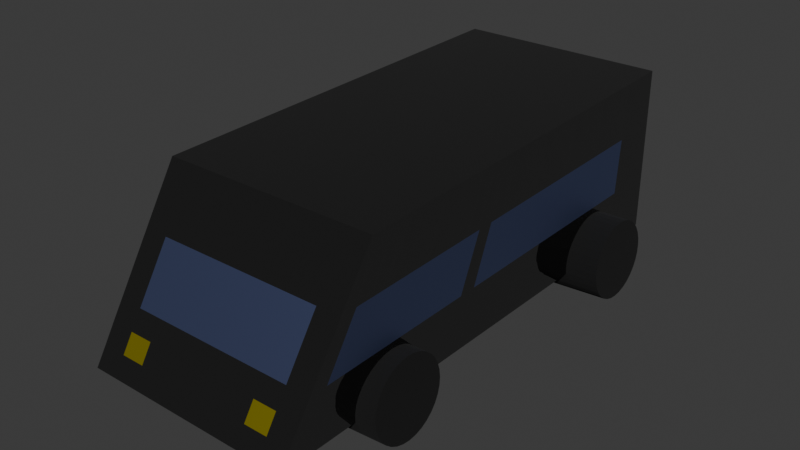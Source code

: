 # Source: boxcar.blend  (saved by Blender 4.3.34; exported with 4.5.12 LTS)
import bpy
from mathutils import Matrix  # noqa: F401  (used for matrix-valued properties, if any)

bpy.ops.wm.read_factory_settings(use_empty=True)
scene = bpy.context.scene
scene.name = 'Scene'

# ---- collections
col_collection = bpy.data.collections.new('Collection'); scene.collection.children.link(col_collection)

# ---- materials (node trees are filled in below, after node groups)
mat_material = bpy.data.materials.new('Material')
mat_material.alpha_threshold = 0.0
mat_material.preview_render_type = 'FLUID'
mat_material.roughness = 0.5
mat_material.line_color = (0.0, 0.0, 0.0, 1.0)
mat_material_001 = bpy.data.materials.new('Material.001')
mat_material_006 = bpy.data.materials.new('Material.006')
mat_material_007 = bpy.data.materials.new('Material.007')
mat_material_007.preview_render_type = 'CUBE'
mat_material_002 = bpy.data.materials.new('Material.002')
mat_material_003 = bpy.data.materials.new('Material.003')
mat_material_004 = bpy.data.materials.new('Material.004')
mat_material_005 = bpy.data.materials.new('Material.005')

# ---- material node trees
mat_material.use_nodes = True; mat_material.node_tree.nodes.clear()
_N = mat_material.node_tree.nodes; _L = mat_material.node_tree.links
n0 = _N.new('ShaderNodeOutputMaterial'); n0.name = 'Material Output'; n0.location = (300, 300)
n1 = _N.new('ShaderNodeBsdfPrincipled'); n1.name = 'Principled BSDF'; n1.location = (10, 300)
n1.inputs[0].default_value = (0.1969, 0.2473, 0.4895, 0.2844)
n1.inputs[1].default_value = 1.0
n1.inputs[3].default_value = 1.45
_L.new(n1.outputs[0], n0.inputs[0])
n0.is_active_output = True
mat_material_001.use_nodes = True; mat_material_001.node_tree.nodes.clear()
_N = mat_material_001.node_tree.nodes; _L = mat_material_001.node_tree.links
n0 = _N.new('ShaderNodeBsdfPrincipled'); n0.name = 'Principled BSDF'; n0.location = (10, 300)
n0.inputs[0].default_value = (0.2506, 0.2506, 0.2506, 1.0)
n0.inputs[1].default_value = 1.0
n0.inputs[2].default_value = 0.0
n1 = _N.new('ShaderNodeOutputMaterial'); n1.name = 'Material Output'; n1.location = (300, 300)
_L.new(n0.outputs[0], n1.inputs[0])
n1.is_active_output = True
mat_material_006.use_nodes = True; mat_material_006.node_tree.nodes.clear()
_N = mat_material_006.node_tree.nodes; _L = mat_material_006.node_tree.links
n0 = _N.new('ShaderNodeOutputMaterial'); n0.name = 'Material Output'; n0.location = (300, 300)
n1 = _N.new('ShaderNodeBsdfAnisotropic'); n1.name = 'Glossy BSDF'; n1.location = (10, 300)
n1.inputs[0].default_value = (0.8001, 0.003109, 0.0, 1.0)
_L.new(n1.outputs[0], n0.inputs[0])
n0.is_active_output = True
mat_material_007.use_nodes = True; mat_material_007.node_tree.nodes.clear()
_N = mat_material_007.node_tree.nodes; _L = mat_material_007.node_tree.links
n0 = _N.new('ShaderNodeOutputMaterial'); n0.name = 'Material Output'; n0.location = (300, 300)
n1 = _N.new('ShaderNodeBsdfAnisotropic'); n1.name = 'Glossy BSDF'; n1.location = (10, 300)
n1.inputs[0].default_value = (0.8001, 0.6832, 0.0, 1.0)
_L.new(n1.outputs[0], n0.inputs[0])
n0.is_active_output = True
mat_material_002.use_nodes = True; mat_material_002.node_tree.nodes.clear()
_N = mat_material_002.node_tree.nodes; _L = mat_material_002.node_tree.links
n0 = _N.new('ShaderNodeBsdfPrincipled'); n0.name = 'Principled BSDF'; n0.location = (10, 300)
n0.inputs[0].default_value = (0.0, 0.0, 0.0, 1.0)
n0.inputs[2].default_value = 1.0
n1 = _N.new('ShaderNodeOutputMaterial'); n1.name = 'Material Output'; n1.location = (300, 300)
_L.new(n0.outputs[0], n1.inputs[0])
n1.is_active_output = True
mat_material_003.use_nodes = True; mat_material_003.node_tree.nodes.clear()
_N = mat_material_003.node_tree.nodes; _L = mat_material_003.node_tree.links
n0 = _N.new('ShaderNodeBsdfPrincipled'); n0.name = 'Principled BSDF'; n0.location = (10, 300)
n0.inputs[0].default_value = (0.0, 0.0, 0.0, 1.0)
n0.inputs[2].default_value = 1.0
n1 = _N.new('ShaderNodeOutputMaterial'); n1.name = 'Material Output'; n1.location = (300, 300)
_L.new(n0.outputs[0], n1.inputs[0])
n1.is_active_output = True
mat_material_004.use_nodes = True; mat_material_004.node_tree.nodes.clear()
_N = mat_material_004.node_tree.nodes; _L = mat_material_004.node_tree.links
n0 = _N.new('ShaderNodeBsdfPrincipled'); n0.name = 'Principled BSDF'; n0.location = (10, 300)
n0.inputs[0].default_value = (0.0, 0.0, 0.0, 1.0)
n0.inputs[2].default_value = 1.0
n1 = _N.new('ShaderNodeOutputMaterial'); n1.name = 'Material Output'; n1.location = (300, 300)
_L.new(n0.outputs[0], n1.inputs[0])
n1.is_active_output = True
mat_material_005.use_nodes = True; mat_material_005.node_tree.nodes.clear()
_N = mat_material_005.node_tree.nodes; _L = mat_material_005.node_tree.links
n0 = _N.new('ShaderNodeBsdfPrincipled'); n0.name = 'Principled BSDF'; n0.location = (10, 300)
n0.inputs[0].default_value = (0.0, 0.0, 0.0, 1.0)
n0.inputs[2].default_value = 1.0
n1 = _N.new('ShaderNodeOutputMaterial'); n1.name = 'Material Output'; n1.location = (300, 300)
_L.new(n0.outputs[0], n1.inputs[0])
n1.is_active_output = True

# ---- world
world_world = bpy.data.worlds.new('World'); scene.world = world_world
world_world.use_nodes = True; world_world.node_tree.nodes.clear()
_N = world_world.node_tree.nodes; _L = world_world.node_tree.links
n0 = _N.new('ShaderNodeOutputWorld'); n0.name = 'World Output'; n0.location = (300, 300)
n1 = _N.new('ShaderNodeBackground'); n1.name = 'Background'; n1.location = (10, 300)
n1.inputs[0].default_value = (0.05088, 0.05088, 0.05088, 1.0)
_L.new(n1.outputs[0], n0.inputs[0])
n0.is_active_output = True
world_world.color = (0.05088, 0.05088, 0.05088)
world_world.sun_shadow_jitter_overblur = 0.0

# ---- meshes
me_cube = bpy.data.meshes.new('Cube')
me_cube.from_pydata([(0.397, 0.9198, 0.3324), (0.397, 0.9198, -0.3131), (0.4615, -0.7495, 0.3324), (0.397, -1.08, -0.3131), (-0.4282, 0.9198, 0.3324), (-0.4282, 0.9198, -0.3131), (-0.3638, -0.7495, 0.3324), (-0.4282, -1.08, -0.3131), (0.397, 0.9198, 0.1173), (0.397, 0.9198, -0.09792), (-0.4067, -0.97, -0.09792), (-0.3853, -0.8597, 0.1173), (0.44, -0.8597, 0.1173), (0.4185, -0.97, -0.09792), (-0.4282, 0.9198, 0.1173), (-0.4282, 0.9198, -0.09792), (0.1219, 0.9198, -0.3131), (-0.1532, 0.9198, -0.3131), (0.1864, -0.7495, 0.3324), (-0.08868, -0.7495, 0.3324), (-0.1532, -1.08, -0.3131), (0.1219, -1.08, -0.3131), (-0.1532, 0.9198, 0.3324), (0.1219, 0.9198, 0.3324), (-0.1532, 0.9198, -0.09792), (0.1219, 0.9198, -0.09792), (-0.1532, 0.9198, 0.1173), (0.1219, 0.9198, 0.1173), (0.1434, -0.97, -0.09792), (-0.1317, -0.97, -0.09792), (0.1649, -0.8597, 0.1173), (-0.1102, -0.8597, 0.1173), (-0.4282, 0.2531, -0.3131), (-0.4282, -0.4136, -0.3131), (0.4185, 0.3633, 0.3324), (0.44, -0.1931, 0.3324), (-0.3853, -0.1931, 0.3324), (-0.4067, 0.3633, 0.3324), (0.397, -0.4136, -0.3131), (0.397, 0.2531, -0.3131), (0.4041, 0.2898, -0.09792), (0.4113, -0.3401, -0.09792), (0.4113, 0.3266, 0.1173), (0.4256, -0.2666, 0.1173), (-0.4139, -0.3401, -0.09792), (-0.4211, 0.2898, -0.09792), (-0.3996, -0.2666, 0.1173), (-0.4139, 0.3266, 0.1173), (-0.1532, 0.2531, -0.3131), (-0.1532, -0.4136, -0.3131), (0.1219, 0.2531, -0.3131), (0.1219, -0.4136, -0.3131), (0.1434, 0.3633, 0.3324), (0.1649, -0.1931, 0.3324), (-0.1317, 0.3633, 0.3324), (-0.1102, -0.1931, 0.3324), (-0.4282, -0.6358, -0.3131), (-0.4282, -0.858, -0.3131), (0.4471, -0.3785, 0.3324), (0.4543, -0.564, 0.3324), (0.4137, -0.55, -0.09792), (0.4161, -0.76, -0.09792), (0.4304, -0.4643, 0.1173), (0.4352, -0.662, 0.1173), (-0.1532, -0.6358, -0.3131), (-0.1532, -0.858, -0.3131), (0.1219, -0.6358, -0.3131), (0.1219, -0.858, -0.3131), (0.1721, -0.3785, 0.3324), (0.1792, -0.564, 0.3324), (-0.103, -0.3785, 0.3324), (-0.09585, -0.564, 0.3324), (-0.3709, -0.564, 0.3324), (-0.3781, -0.3785, 0.3324), (0.397, -0.858, -0.3131), (0.397, -0.6358, -0.3131), (-0.4091, -0.76, -0.09792), (-0.4115, -0.55, -0.09792), (-0.39, -0.662, 0.1173), (-0.3948, -0.4643, 0.1173), (-0.4282, 0.03087, -0.3131), (-0.4282, -0.1914, -0.3131), (0.4256, 0.1779, 0.3324), (0.4328, -0.007596, 0.3324), (-0.3924, -0.007596, 0.3324), (-0.3996, 0.1779, 0.3324), (0.397, -0.1914, -0.3131), (0.397, 0.03087, -0.3131), (0.4065, 0.07987, -0.09792), (0.4089, -0.1301, -0.09792), (0.4161, 0.1289, 0.1173), (0.4209, -0.06885, 0.1173), (-0.4163, -0.1301, -0.09792), (-0.4187, 0.07987, -0.09792), (-0.4044, -0.06885, 0.1173), (-0.4091, 0.1289, 0.1173), (-0.1532, 0.03087, -0.3131), (-0.1532, -0.1914, -0.3131), (0.1219, 0.03087, -0.3131), (0.1219, -0.1914, -0.3131), (0.1506, 0.1779, 0.3324), (0.1577, -0.007596, 0.3324), (-0.1245, 0.1779, 0.3324), (-0.1173, -0.007596, 0.3324), (-0.4139, 0.5488, 0.3324), (-0.4211, 0.7343, 0.3324), (0.397, 0.4753, -0.3131), (0.397, 0.6975, -0.3131), (-0.4235, 0.4998, -0.09792), (-0.4259, 0.7098, -0.09792), (-0.4187, 0.5243, 0.1173), (-0.4235, 0.722, 0.1173), (-0.4282, 0.6975, -0.3131), (-0.4282, 0.4753, -0.3131), (0.4041, 0.7343, 0.3324), (0.4113, 0.5488, 0.3324), (0.3994, 0.7098, -0.09792), (0.4017, 0.4998, -0.09792), (0.4017, 0.722, 0.1173), (0.4065, 0.5243, 0.1173), (-0.1532, 0.6975, -0.3131), (-0.1532, 0.4753, -0.3131), (0.1219, 0.6975, -0.3131), (0.1219, 0.4753, -0.3131), (0.1291, 0.7343, 0.3324), (0.1362, 0.5488, 0.3324), (-0.146, 0.7343, 0.3324), (-0.1388, 0.5488, 0.3324), (0.2136, -1.08, -0.3131), (0.3053, -1.08, -0.3131), (0.2136, 0.9198, 0.3324), (0.3053, 0.9198, 0.3324), (0.2136, 0.9198, -0.09792), (0.3053, 0.9198, -0.09792), (0.2136, 0.9198, 0.1173), (0.3053, 0.9198, 0.1173), (0.3053, 0.9198, -0.3131), (0.2136, 0.9198, -0.3131), (0.3698, -0.7495, 0.3324), (0.2781, -0.7495, 0.3324), (0.3268, -0.97, -0.09792), (0.2351, -0.97, -0.09792), (0.3483, -0.8597, 0.1173), (0.2566, -0.8597, 0.1173), (0.2351, 0.3633, 0.3324), (0.3268, 0.3633, 0.3324), (0.2566, -0.1931, 0.3324), (0.3483, -0.1931, 0.3324), (0.3053, 0.2531, -0.3131), (0.2136, 0.2531, -0.3131), (0.3053, -0.4136, -0.3131), (0.2136, -0.4136, -0.3131), (0.2637, -0.3785, 0.3324), (0.3554, -0.3785, 0.3324), (0.2709, -0.564, 0.3324), (0.3626, -0.564, 0.3324), (0.3053, -0.6358, -0.3131), (0.2136, -0.6358, -0.3131), (0.3053, -0.858, -0.3131), (0.2136, -0.858, -0.3131), (0.3053, 0.03087, -0.3131), (0.2136, 0.03087, -0.3131), (0.3053, -0.1914, -0.3131), (0.2136, -0.1914, -0.3131), (0.2422, 0.1779, 0.3324), (0.3339, 0.1779, 0.3324), (0.2494, -0.007596, 0.3324), (0.3411, -0.007596, 0.3324), (0.3053, 0.6975, -0.3131), (0.2136, 0.6975, -0.3131), (0.3053, 0.4753, -0.3131), (0.2136, 0.4753, -0.3131), (0.2208, 0.7343, 0.3324), (0.3124, 0.7343, 0.3324), (0.2279, 0.5488, 0.3324), (0.3196, 0.5488, 0.3324), (-0.2449, 0.9198, -0.3131), (-0.3366, 0.9198, -0.3131), (-0.1804, -0.7495, 0.3324), (-0.2721, -0.7495, 0.3324), (-0.2234, -0.97, -0.09792), (-0.3151, -0.97, -0.09792), (-0.2019, -0.8597, 0.1173), (-0.2936, -0.8597, 0.1173), (-0.3366, -1.08, -0.3131), (-0.2449, -1.08, -0.3131), (-0.3366, 0.9198, 0.3324), (-0.2449, 0.9198, 0.3324), (-0.3366, 0.9198, -0.09792), (-0.2449, 0.9198, -0.09792), (-0.3366, 0.9198, 0.1173), (-0.2449, 0.9198, 0.1173), (-0.2449, 0.2531, -0.3131), (-0.3366, 0.2531, -0.3131), (-0.2449, -0.4136, -0.3131), (-0.3366, -0.4136, -0.3131), (-0.3151, 0.3633, 0.3324), (-0.2234, 0.3633, 0.3324), (-0.2936, -0.1931, 0.3324), (-0.2019, -0.1931, 0.3324), (-0.2449, -0.6358, -0.3131), (-0.3366, -0.6358, -0.3131), (-0.2449, -0.858, -0.3131), (-0.3366, -0.858, -0.3131), (-0.2864, -0.3785, 0.3324), (-0.1947, -0.3785, 0.3324), (-0.2792, -0.564, 0.3324), (-0.1875, -0.564, 0.3324), (-0.3079, 0.1779, 0.3324), (-0.2162, 0.1779, 0.3324), (-0.3007, -0.007596, 0.3324), (-0.209, -0.007596, 0.3324), (-0.2449, 0.03087, -0.3131), (-0.3366, 0.03087, -0.3131), (-0.2449, -0.1914, -0.3131), (-0.3366, -0.1914, -0.3131), (-0.3294, 0.7343, 0.3324), (-0.2377, 0.7343, 0.3324), (-0.3222, 0.5488, 0.3324), (-0.2305, 0.5488, 0.3324), (-0.2449, 0.6975, -0.3131), (-0.3366, 0.6975, -0.3131), (-0.2449, 0.4753, -0.3131), (-0.3366, 0.4753, -0.3131), (-0.4282, -0.9321, -0.3131), (-0.4282, -1.006, -0.3131), (0.4567, -0.6258, 0.3324), (0.4591, -0.6877, 0.3324), (0.4169, -0.83, -0.09792), (0.4177, -0.9, -0.09792), (0.4368, -0.7279, 0.1173), (0.4384, -0.7938, 0.1173), (-0.1532, -0.9321, -0.3131), (-0.1532, -1.006, -0.3131), (0.1219, -0.9321, -0.3131), (0.1219, -1.006, -0.3131), (0.1816, -0.6258, 0.3324), (0.184, -0.6877, 0.3324), (-0.09346, -0.6258, 0.3324), (-0.09107, -0.6877, 0.3324), (-0.3661, -0.6877, 0.3324), (-0.3685, -0.6258, 0.3324), (0.397, -1.006, -0.3131), (0.397, -0.9321, -0.3131), (-0.4075, -0.9, -0.09792), (-0.4083, -0.83, -0.09792), (-0.3868, -0.7938, 0.1173), (-0.3884, -0.7279, 0.1173), (0.365, -0.6258, 0.3324), (0.3674, -0.6877, 0.3324), (0.2733, -0.6258, 0.3324), (0.2757, -0.6877, 0.3324), (0.2136, -0.9321, -0.3131), (0.2136, -1.006, -0.3131), (0.3053, -0.9321, -0.3131), (0.3053, -1.006, -0.3131), (-0.3366, -0.9321, -0.3131), (-0.3366, -1.006, -0.3131), (-0.2449, -0.9321, -0.3131), (-0.2449, -1.006, -0.3131), (-0.1852, -0.6258, 0.3324), (-0.1828, -0.6877, 0.3324), (-0.2768, -0.6258, 0.3324), (-0.2745, -0.6877, 0.3324), (-0.4282, -0.2654, -0.3131), (-0.4282, -0.3395, -0.3131), (0.4352, -0.06942, 0.3324), (0.4376, -0.1312, 0.3324), (0.4097, -0.2001, -0.09792), (0.4105, -0.2701, -0.09792), (0.4224, -0.1348, 0.1173), (0.424, -0.2007, 0.1173), (-0.1532, -0.2654, -0.3131), (-0.1532, -0.3395, -0.3131), (0.1219, -0.2654, -0.3131), (0.1219, -0.3395, -0.3131), (0.1601, -0.06942, 0.3324), (0.1625, -0.1312, 0.3324), (-0.115, -0.06942, 0.3324), (-0.1126, -0.1312, 0.3324), (-0.3876, -0.1312, 0.3324), (-0.39, -0.06942, 0.3324), (0.397, -0.3395, -0.3131), (0.397, -0.2654, -0.3131), (-0.4147, -0.2701, -0.09792), (-0.4155, -0.2001, -0.09792), (-0.4012, -0.2007, 0.1173), (-0.4028, -0.1348, 0.1173), (0.2136, -0.2654, -0.3131), (0.2136, -0.3395, -0.3131), (0.3053, -0.2654, -0.3131), (0.3053, -0.3395, -0.3131), (0.3435, -0.06942, 0.3324), (0.3459, -0.1312, 0.3324), (0.2518, -0.06942, 0.3324), (0.2542, -0.1312, 0.3324), (-0.2066, -0.06942, 0.3324), (-0.2043, -0.1312, 0.3324), (-0.2983, -0.06942, 0.3324), (-0.2959, -0.1312, 0.3324), (-0.3366, -0.2654, -0.3131), (-0.3366, -0.3395, -0.3131), (-0.2449, -0.2654, -0.3131), (-0.2449, -0.3395, -0.3131), (0.397, 0.9198, -0.1696), (0.397, 0.9198, -0.2414), (0.4113, -1.007, -0.1696), (0.4041, -1.043, -0.2414), (-0.4282, 0.9198, -0.1696), (-0.4282, 0.9198, -0.2414), (-0.4211, -1.043, -0.2414), (-0.4139, -1.007, -0.1696), (0.1362, -1.007, -0.1696), (0.1291, -1.043, -0.2414), (-0.1388, -1.007, -0.1696), (-0.146, -1.043, -0.2414), (-0.1532, 0.9198, -0.1696), (-0.1532, 0.9198, -0.2414), (0.1219, 0.9198, -0.1696), (0.1219, 0.9198, -0.2414), (-0.4187, -0.3646, -0.1696), (-0.4235, -0.3891, -0.2414), (-0.4235, 0.2776, -0.1696), (-0.4259, 0.2653, -0.2414), (0.4017, 0.2776, -0.1696), (0.3994, 0.2653, -0.2414), (0.4065, -0.3646, -0.1696), (0.4017, -0.3891, -0.2414), (-0.4155, -0.7927, -0.1696), (-0.4219, -0.8254, -0.2414), (-0.4171, -0.5786, -0.1696), (-0.4227, -0.6072, -0.2414), (0.4081, -0.5786, -0.1696), (0.4025, -0.6072, -0.2414), (0.4097, -0.7927, -0.1696), (0.4033, -0.8254, -0.2414), (0.4033, 0.06354, -0.1696), (0.4002, 0.0472, -0.2414), (0.4049, -0.1505, -0.1696), (0.4009, -0.1709, -0.2414), (-0.4203, -0.1505, -0.1696), (-0.4243, -0.1709, -0.2414), (-0.4219, 0.06354, -0.1696), (-0.4251, 0.0472, -0.2414), (0.3986, 0.7057, -0.1696), (0.3978, 0.7016, -0.2414), (0.4002, 0.4916, -0.1696), (0.3986, 0.4835, -0.2414), (-0.4251, 0.4916, -0.1696), (-0.4267, 0.4835, -0.2414), (-0.4267, 0.7057, -0.1696), (-0.4274, 0.7016, -0.2414), (0.3196, -1.007, -0.1696), (0.3124, -1.043, -0.2414), (0.2279, -1.007, -0.1696), (0.2208, -1.043, -0.2414), (0.2136, 0.9198, -0.1696), (0.2136, 0.9198, -0.2414), (0.3053, 0.9198, -0.1696), (0.3053, 0.9198, -0.2414), (-0.3366, 0.9198, -0.1696), (-0.3366, 0.9198, -0.2414), (-0.2449, 0.9198, -0.1696), (-0.2449, 0.9198, -0.2414), (-0.2305, -1.007, -0.1696), (-0.2377, -1.043, -0.2414), (-0.3222, -1.007, -0.1696), (-0.3294, -1.043, -0.2414), (-0.4144, -0.9354, -0.1696), (-0.4213, -0.9708, -0.2414), (-0.415, -0.864, -0.1696), (-0.4216, -0.8981, -0.2414), (0.4102, -0.864, -0.1696), (0.4036, -0.8981, -0.2414), (0.4108, -0.9354, -0.1696), (0.4039, -0.9708, -0.2414), (-0.4192, -0.2932, -0.1696), (-0.4237, -0.3164, -0.2414), (-0.4198, -0.2219, -0.1696), (-0.424, -0.2436, -0.2414), (0.4055, -0.2219, -0.1696), (0.4012, -0.2436, -0.2414), (0.406, -0.2932, -0.1696), (0.4015, -0.3164, -0.2414)], [], [(263, 240, 6, 179), (183, 179, 6, 11), (111, 105, 4, 14), (255, 242, 3, 129), (231, 227, 2, 12), (135, 131, 0, 8), (358, 133, 9, 304), (133, 135, 8, 9), (374, 229, 13, 306), (229, 231, 12, 13), (350, 109, 15, 308), (109, 111, 14, 15), (366, 181, 10, 311), (181, 183, 11, 10), (141, 143, 30, 28), (28, 30, 31, 29), (354, 141, 28, 312), (312, 28, 29, 314), (189, 191, 26, 24), (24, 26, 27, 25), (362, 189, 24, 316), (316, 24, 25, 318), (191, 187, 22, 26), (26, 22, 23, 27), (259, 233, 20, 185), (233, 235, 21, 20), (143, 139, 18, 30), (30, 18, 19, 31), (251, 237, 18, 139), (237, 239, 19, 18), (125, 127, 54, 52), (277, 279, 55, 53), (174, 125, 52, 144), (295, 277, 53, 146), (121, 123, 50, 48), (273, 275, 51, 49), (222, 121, 48, 192), (303, 273, 49, 194), (77, 79, 46, 44), (93, 95, 47, 45), (330, 77, 44, 320), (342, 93, 45, 322), (117, 119, 42, 40), (269, 271, 43, 41), (346, 117, 40, 324), (382, 269, 41, 326), (119, 115, 34, 42), (271, 267, 35, 43), (170, 106, 39, 148), (291, 282, 38, 150), (79, 73, 36, 46), (95, 85, 37, 47), (218, 104, 37, 196), (299, 280, 36, 198), (247, 241, 72, 78), (78, 72, 73, 79), (370, 245, 76, 328), (328, 76, 77, 330), (245, 247, 78, 76), (76, 78, 79, 77), (53, 55, 70, 68), (68, 70, 71, 69), (146, 53, 68, 152), (152, 68, 69, 154), (49, 51, 66, 64), (64, 66, 67, 65), (194, 49, 64, 200), (200, 64, 65, 202), (41, 43, 62, 60), (60, 62, 63, 61), (326, 41, 60, 332), (332, 60, 61, 334), (43, 35, 58, 62), (62, 58, 59, 63), (150, 38, 75, 156), (156, 75, 74, 158), (198, 36, 73, 204), (204, 73, 72, 206), (196, 37, 85, 208), (208, 85, 84, 210), (287, 281, 84, 94), (94, 84, 85, 95), (148, 39, 87, 160), (160, 87, 86, 162), (42, 34, 82, 90), (90, 82, 83, 91), (324, 40, 88, 336), (336, 88, 89, 338), (40, 42, 90, 88), (88, 90, 91, 89), (378, 285, 92, 340), (340, 92, 93, 342), (285, 287, 94, 92), (92, 94, 95, 93), (192, 48, 96, 212), (212, 96, 97, 214), (48, 50, 98, 96), (96, 98, 99, 97), (144, 52, 100, 164), (164, 100, 101, 166), (52, 54, 102, 100), (100, 102, 103, 101), (186, 4, 105, 216), (216, 105, 104, 218), (136, 1, 107, 168), (168, 107, 106, 170), (8, 0, 114, 118), (118, 114, 115, 119), (304, 9, 116, 344), (344, 116, 117, 346), (9, 8, 118, 116), (116, 118, 119, 117), (176, 17, 120, 220), (220, 120, 121, 222), (17, 16, 122, 120), (120, 122, 123, 121), (130, 23, 124, 172), (172, 124, 125, 174), (23, 22, 126, 124), (124, 126, 127, 125), (45, 47, 110, 108), (108, 110, 111, 109), (322, 45, 108, 348), (348, 108, 109, 350), (47, 37, 104, 110), (110, 104, 105, 111), (114, 173, 175, 115), (173, 172, 174, 175), (0, 131, 173, 114), (131, 130, 172, 173), (122, 169, 171, 123), (169, 168, 170, 171), (16, 137, 169, 122), (137, 136, 168, 169), (82, 165, 167, 83), (165, 164, 166, 167), (34, 145, 165, 82), (145, 144, 164, 165), (98, 161, 163, 99), (161, 160, 162, 163), (50, 149, 161, 98), (149, 148, 160, 161), (66, 157, 159, 67), (157, 156, 158, 159), (51, 151, 157, 66), (151, 150, 156, 157), (58, 153, 155, 59), (153, 152, 154, 155), (35, 147, 153, 58), (147, 146, 152, 153), (275, 289, 151, 51), (289, 291, 150, 151), (123, 171, 149, 50), (171, 170, 148, 149), (267, 293, 147, 35), (293, 295, 146, 147), (115, 175, 145, 34), (175, 174, 144, 145), (227, 249, 138, 2), (249, 251, 139, 138), (12, 2, 138, 142), (142, 138, 139, 143), (306, 13, 140, 352), (352, 140, 141, 354), (13, 12, 142, 140), (140, 142, 143, 141), (25, 27, 134, 132), (132, 134, 135, 133), (318, 25, 132, 356), (356, 132, 133, 358), (27, 23, 130, 134), (134, 130, 131, 135), (235, 253, 128, 21), (253, 255, 129, 128), (112, 221, 223, 113), (221, 220, 222, 223), (5, 177, 221, 112), (177, 176, 220, 221), (126, 217, 219, 127), (217, 216, 218, 219), (22, 187, 217, 126), (187, 186, 216, 217), (80, 213, 215, 81), (213, 212, 214, 215), (32, 193, 213, 80), (193, 192, 212, 213), (102, 209, 211, 103), (209, 208, 210, 211), (54, 197, 209, 102), (197, 196, 208, 209), (70, 205, 207, 71), (205, 204, 206, 207), (55, 199, 205, 70), (199, 198, 204, 205), (56, 201, 203, 57), (201, 200, 202, 203), (33, 195, 201, 56), (195, 194, 200, 201), (279, 297, 199, 55), (297, 299, 198, 199), (127, 219, 197, 54), (219, 218, 196, 197), (265, 301, 195, 33), (301, 303, 194, 195), (113, 223, 193, 32), (223, 222, 192, 193), (225, 257, 184, 7), (257, 259, 185, 184), (14, 4, 186, 190), (190, 186, 187, 191), (308, 15, 188, 360), (360, 188, 189, 362), (15, 14, 190, 188), (188, 190, 191, 189), (29, 31, 182, 180), (180, 182, 183, 181), (314, 29, 180, 364), (364, 180, 181, 366), (31, 19, 178, 182), (182, 178, 179, 183), (239, 261, 178, 19), (261, 263, 179, 178), (207, 206, 262, 260), (260, 262, 263, 261), (71, 207, 260, 238), (238, 260, 261, 239), (203, 202, 258, 256), (256, 258, 259, 257), (57, 203, 256, 224), (224, 256, 257, 225), (159, 158, 254, 252), (252, 254, 255, 253), (67, 159, 252, 234), (234, 252, 253, 235), (155, 154, 250, 248), (248, 250, 251, 249), (59, 155, 248, 226), (226, 248, 249, 227), (10, 11, 246, 244), (244, 246, 247, 245), (311, 10, 244, 368), (368, 244, 245, 370), (11, 6, 240, 246), (246, 240, 241, 247), (69, 71, 238, 236), (236, 238, 239, 237), (154, 69, 236, 250), (250, 236, 237, 251), (65, 67, 234, 232), (232, 234, 235, 233), (202, 65, 232, 258), (258, 232, 233, 259), (61, 63, 230, 228), (228, 230, 231, 229), (334, 61, 228, 372), (372, 228, 229, 374), (63, 59, 226, 230), (230, 226, 227, 231), (158, 74, 243, 254), (254, 243, 242, 255), (206, 72, 241, 262), (262, 241, 240, 263), (215, 214, 302, 300), (300, 302, 303, 301), (81, 215, 300, 264), (264, 300, 301, 265), (211, 210, 298, 296), (296, 298, 299, 297), (103, 211, 296, 278), (278, 296, 297, 279), (167, 166, 294, 292), (292, 294, 295, 293), (83, 167, 292, 266), (266, 292, 293, 267), (163, 162, 290, 288), (288, 290, 291, 289), (99, 163, 288, 274), (274, 288, 289, 275), (44, 46, 286, 284), (284, 286, 287, 285), (320, 44, 284, 376), (376, 284, 285, 378), (46, 36, 280, 286), (286, 280, 281, 287), (210, 84, 281, 298), (298, 281, 280, 299), (162, 86, 283, 290), (290, 283, 282, 291), (91, 83, 266, 270), (270, 266, 267, 271), (338, 89, 268, 380), (380, 268, 269, 382), (89, 91, 270, 268), (268, 270, 271, 269), (214, 97, 272, 302), (302, 272, 273, 303), (97, 99, 274, 272), (272, 274, 275, 273), (166, 101, 276, 294), (294, 276, 277, 295), (101, 103, 278, 276), (276, 278, 279, 277), (283, 381, 383, 282), (381, 380, 382, 383), (86, 339, 381, 283), (339, 338, 380, 381), (265, 377, 379, 264), (377, 376, 378, 379), (33, 321, 377, 265), (321, 320, 376, 377), (243, 373, 375, 242), (373, 372, 374, 375), (74, 335, 373, 243), (335, 334, 372, 373), (225, 369, 371, 224), (369, 368, 370, 371), (7, 310, 369, 225), (310, 311, 368, 369), (185, 365, 367, 184), (365, 364, 366, 367), (20, 315, 365, 185), (315, 314, 364, 365), (177, 361, 363, 176), (361, 360, 362, 363), (5, 309, 361, 177), (309, 308, 360, 361), (137, 357, 359, 136), (357, 356, 358, 359), (16, 319, 357, 137), (319, 318, 356, 357), (129, 353, 355, 128), (353, 352, 354, 355), (3, 307, 353, 129), (307, 306, 352, 353), (113, 349, 351, 112), (349, 348, 350, 351), (32, 323, 349, 113), (323, 322, 348, 349), (107, 345, 347, 106), (345, 344, 346, 347), (1, 305, 345, 107), (305, 304, 344, 345), (81, 341, 343, 80), (341, 340, 342, 343), (264, 379, 341, 81), (379, 378, 340, 341), (87, 337, 339, 86), (337, 336, 338, 339), (39, 325, 337, 87), (325, 324, 336, 337), (75, 333, 335, 74), (333, 332, 334, 335), (38, 327, 333, 75), (327, 326, 332, 333), (57, 329, 331, 56), (329, 328, 330, 331), (224, 371, 329, 57), (371, 370, 328, 329), (282, 383, 327, 38), (383, 382, 326, 327), (106, 347, 325, 39), (347, 346, 324, 325), (80, 343, 323, 32), (343, 342, 322, 323), (56, 331, 321, 33), (331, 330, 320, 321), (17, 317, 319, 16), (317, 316, 318, 319), (176, 363, 317, 17), (363, 362, 316, 317), (21, 313, 315, 20), (313, 312, 314, 315), (128, 355, 313, 21), (355, 354, 312, 313), (184, 367, 310, 7), (367, 366, 311, 310), (112, 351, 309, 5), (351, 350, 308, 309), (242, 375, 307, 3), (375, 374, 306, 307), (136, 359, 305, 1), (359, 358, 304, 305)])
me_cube.polygons.foreach_set('material_index', [1, 1, 1, 1, 1, 1, 1, 1, 1, 1, 1, 1, 1, 1, 0, 0, 1, 1, 0, 0, 1, 1, 1, 1, 1, 1, 1, 1, 1, 1, 1, 1, 1, 1, 1, 1, 1, 1, 0, 0, 1, 1, 0, 0, 1, 1, 1, 1, 1, 1, 1, 1, 1, 1, 1, 1, 1, 1, 0, 0, 1, 1, 1, 1, 1, 1, 1, 1, 0, 0, 1, 1, 1, 1, 1, 1, 1, 1, 1, 1, 1, 1, 1, 1, 1, 1, 1, 1, 0, 0, 1, 1, 0, 0, 1, 1, 1, 1, 1, 1, 1, 1, 1, 1, 1, 1, 1, 1, 1, 1, 1, 0, 1, 1, 1, 1, 1, 1, 1, 1, 0, 0, 1, 1, 1, 1, 1, 1, 1, 1, 1, 1, 1, 1, 1, 1, 1, 1, 1, 1, 1, 1, 1, 1, 1, 1, 1, 1, 1, 1, 1, 1, 1, 1, 1, 1, 1, 1, 1, 1, 1, 1, 1, 1, 1, 0, 0, 0, 1, 1, 1, 1, 1, 1, 1, 1, 1, 1, 1, 1, 1, 1, 1, 1, 1, 1, 1, 1, 1, 1, 1, 1, 1, 1, 1, 1, 1, 1, 1, 1, 1, 1, 1, 1, 1, 1, 1, 1, 1, 1, 1, 1, 1, 0, 0, 0, 1, 1, 1, 1, 1, 1, 1, 1, 1, 1, 1, 1, 1, 1, 1, 1, 1, 1, 1, 1, 1, 1, 1, 0, 1, 1, 1, 1, 1, 1, 1, 1, 1, 1, 1, 1, 0, 0, 1, 1, 1, 1, 1, 1, 1, 1, 1, 1, 1, 1, 1, 1, 1, 1, 1, 1, 1, 1, 1, 1, 1, 1, 0, 1, 1, 1, 1, 1, 1, 1, 1, 1, 1, 1, 1, 1, 0, 1, 1, 1, 1, 1, 1, 1, 1, 1, 1, 1, 1, 1, 1, 1, 1, 1, 1, 1, 1, 1, 1, 1, 1, 1, 1, 3, 1, 1, 1, 2, 1, 1, 1, 2, 1, 3, 1, 3, 1, 1, 1, 1, 1, 1, 1, 1, 1, 1, 1, 1, 1, 1, 1, 1, 1, 1, 1, 1, 1, 1, 1, 1, 1, 1, 1, 1, 1, 1, 1, 1, 1, 1, 1, 1, 1, 3, 1, 1, 1, 1, 1, 1, 1, 1, 1, 1, 1, 1])
_uv = me_cube.uv_layers.new(name='UVMap')
_uv.uv.foreach_set('vector', [0.8472, 0.7407, 0.875, 0.7407, 0.875, 0.75, 0.8472, 0.75, 0.5417, 0.9722, 0.625, 0.9722, 0.625, 1.0, 0.5417, 1.0, 0.5417, 0.2222, 0.625, 0.2222, 0.625, 0.25, 0.5417, 0.25, 0.3472, 0.7407, 0.375, 0.7407, 0.375, 0.75, 0.3472, 0.75, 0.5417, 0.7407, 0.625, 0.7407, 0.625, 0.75, 0.5417, 0.75, 0.5417, 0.4722, 0.625, 0.4722, 0.625, 0.5, 0.5417, 0.5, 0.4306, 0.4722, 0.4583, 0.4722, 0.4583, 0.5, 0.4306, 0.5, 0.4583, 0.4722, 0.5417, 0.4722, 0.5417, 0.5, 0.4583, 0.5, 0.4306, 0.7407, 0.4583, 0.7407, 0.4583, 0.75, 0.4306, 0.75, 0.4583, 0.7407, 0.5417, 0.7407, 0.5417, 0.75, 0.4583, 0.75, 0.4306, 0.2222, 0.4583, 0.2222, 0.4583, 0.25, 0.4306, 0.25, 0.4583, 0.2222, 0.5417, 0.2222, 0.5417, 0.25, 0.4583, 0.25, 0.4306, 0.9722, 0.4583, 0.9722, 0.4583, 1.0, 0.4306, 1.0, 0.4583, 0.9722, 0.5417, 0.9722, 0.5417, 1.0, 0.4583, 1.0, 0.4583, 0.8056, 0.5417, 0.8056, 0.5417, 0.8333, 0.4583, 0.8333, 0.4583, 0.8333, 0.5417, 0.8333, 0.5417, 0.9167, 0.4583, 0.9167, 0.4306, 0.8056, 0.4583, 0.8056, 0.4583, 0.8333, 0.4306, 0.8333, 0.4306, 0.8333, 0.4583, 0.8333, 0.4583, 0.9167, 0.4306, 0.9167, 0.4583, 0.3056, 0.5417, 0.3056, 0.5417, 0.3333, 0.4583, 0.3333, 0.4583, 0.3333, 0.5417, 0.3333, 0.5417, 0.4167, 0.4583, 0.4167, 0.4306, 0.3056, 0.4583, 0.3056, 0.4583, 0.3333, 0.4306, 0.3333, 0.4306, 0.3333, 0.4583, 0.3333, 0.4583, 0.4167, 0.4306, 0.4167, 0.5417, 0.3056, 0.625, 0.3056, 0.625, 0.3333, 0.5417, 0.3333, 0.5417, 0.3333, 0.625, 0.3333, 0.625, 0.4167, 0.5417, 0.4167, 0.1806, 0.7407, 0.2083, 0.7407, 0.2083, 0.75, 0.1806, 0.75, 0.2083, 0.7407, 0.2917, 0.7407, 0.2917, 0.75, 0.2083, 0.75, 0.5417, 0.8056, 0.625, 0.8056, 0.625, 0.8333, 0.5417, 0.8333, 0.5417, 0.8333, 0.625, 0.8333, 0.625, 0.9167, 0.5417, 0.9167, 0.6806, 0.7407, 0.7083, 0.7407, 0.7083, 0.75, 0.6806, 0.75, 0.7083, 0.7407, 0.7917, 0.7407, 0.7917, 0.75, 0.7083, 0.75, 0.7083, 0.5556, 0.7917, 0.5556, 0.7917, 0.5833, 0.7083, 0.5833, 0.7083, 0.6574, 0.7917, 0.6574, 0.7917, 0.6667, 0.7083, 0.6667, 0.6806, 0.5556, 0.7083, 0.5556, 0.7083, 0.5833, 0.6806, 0.5833, 0.6806, 0.6574, 0.7083, 0.6574, 0.7083, 0.6667, 0.6806, 0.6667, 0.2083, 0.5556, 0.2917, 0.5556, 0.2917, 0.5833, 0.2083, 0.5833, 0.2083, 0.6574, 0.2917, 0.6574, 0.2917, 0.6667, 0.2083, 0.6667, 0.1806, 0.5556, 0.2083, 0.5556, 0.2083, 0.5833, 0.1806, 0.5833, 0.1806, 0.6574, 0.2083, 0.6574, 0.2083, 0.6667, 0.1806, 0.6667, 0.4583, 0.05556, 0.5417, 0.05556, 0.5417, 0.08333, 0.4583, 0.08333, 0.4583, 0.1389, 0.5417, 0.1389, 0.5417, 0.1667, 0.4583, 0.1667, 0.4306, 0.05556, 0.4583, 0.05556, 0.4583, 0.08333, 0.4306, 0.08333, 0.4306, 0.1389, 0.4583, 0.1389, 0.4583, 0.1667, 0.4306, 0.1667, 0.4583, 0.5556, 0.5417, 0.5556, 0.5417, 0.5833, 0.4583, 0.5833, 0.4583, 0.6574, 0.5417, 0.6574, 0.5417, 0.6667, 0.4583, 0.6667, 0.4306, 0.5556, 0.4583, 0.5556, 0.4583, 0.5833, 0.4306, 0.5833, 0.4306, 0.6574, 0.4583, 0.6574, 0.4583, 0.6667, 0.4306, 0.6667, 0.5417, 0.5556, 0.625, 0.5556, 0.625, 0.5833, 0.5417, 0.5833, 0.5417, 0.6574, 0.625, 0.6574, 0.625, 0.6667, 0.5417, 0.6667, 0.3472, 0.5556, 0.375, 0.5556, 0.375, 0.5833, 0.3472, 0.5833, 0.3472, 0.6574, 0.375, 0.6574, 0.375, 0.6667, 0.3472, 0.6667, 0.5417, 0.05556, 0.625, 0.05556, 0.625, 0.08333, 0.5417, 0.08333, 0.5417, 0.1389, 0.625, 0.1389, 0.625, 0.1667, 0.5417, 0.1667, 0.8472, 0.5556, 0.875, 0.5556, 0.875, 0.5833, 0.8472, 0.5833, 0.8472, 0.6574, 0.875, 0.6574, 0.875, 0.6667, 0.8472, 0.6667, 0.5417, 0.01852, 0.625, 0.01852, 0.625, 0.02778, 0.5417, 0.02778, 0.5417, 0.02778, 0.625, 0.02778, 0.625, 0.05556, 0.5417, 0.05556, 0.4306, 0.01852, 0.4583, 0.01852, 0.4583, 0.02778, 0.4306, 0.02778, 0.4306, 0.02778, 0.4583, 0.02778, 0.4583, 0.05556, 0.4306, 0.05556, 0.4583, 0.01852, 0.5417, 0.01852, 0.5417, 0.02778, 0.4583, 0.02778, 0.4583, 0.02778, 0.5417, 0.02778, 0.5417, 0.05556, 0.4583, 0.05556, 0.7083, 0.6667, 0.7917, 0.6667, 0.7917, 0.6944, 0.7083, 0.6944, 0.7083, 0.6944, 0.7917, 0.6944, 0.7917, 0.7222, 0.7083, 0.7222, 0.6806, 0.6667, 0.7083, 0.6667, 0.7083, 0.6944, 0.6806, 0.6944, 0.6806, 0.6944, 0.7083, 0.6944, 0.7083, 0.7222, 0.6806, 0.7222, 0.2083, 0.6667, 0.2917, 0.6667, 0.2917, 0.6944, 0.2083, 0.6944, 0.2083, 0.6944, 0.2917, 0.6944, 0.2917, 0.7222, 0.2083, 0.7222, 0.1806, 0.6667, 0.2083, 0.6667, 0.2083, 0.6944, 0.1806, 0.6944, 0.1806, 0.6944, 0.2083, 0.6944, 0.2083, 0.7222, 0.1806, 0.7222, 0.4583, 0.6667, 0.5417, 0.6667, 0.5417, 0.6944, 0.4583, 0.6944, 0.4583, 0.6944, 0.5417, 0.6944, 0.5417, 0.7222, 0.4583, 0.7222, 0.4306, 0.6667, 0.4583, 0.6667, 0.4583, 0.6944, 0.4306, 0.6944, 0.4306, 0.6944, 0.4583, 0.6944, 0.4583, 0.7222, 0.4306, 0.7222, 0.5417, 0.6667, 0.625, 0.6667, 0.625, 0.6944, 0.5417, 0.6944, 0.5417, 0.6944, 0.625, 0.6944, 0.625, 0.7222, 0.5417, 0.7222, 0.3472, 0.6667, 0.375, 0.6667, 0.375, 0.6944, 0.3472, 0.6944, 0.3472, 0.6944, 0.375, 0.6944, 0.375, 0.7222, 0.3472, 0.7222, 0.8472, 0.6667, 0.875, 0.6667, 0.875, 0.6944, 0.8472, 0.6944, 0.8472, 0.6944, 0.875, 0.6944, 0.875, 0.7222, 0.8472, 0.7222, 0.8472, 0.5833, 0.875, 0.5833, 0.875, 0.6111, 0.8472, 0.6111, 0.8472, 0.6111, 0.875, 0.6111, 0.875, 0.6389, 0.8472, 0.6389, 0.5417, 0.1019, 0.625, 0.1019, 0.625, 0.1111, 0.5417, 0.1111, 0.5417, 0.1111, 0.625, 0.1111, 0.625, 0.1389, 0.5417, 0.1389, 0.3472, 0.5833, 0.375, 0.5833, 0.375, 0.6111, 0.3472, 0.6111, 0.3472, 0.6111, 0.375, 0.6111, 0.375, 0.6389, 0.3472, 0.6389, 0.5417, 0.5833, 0.625, 0.5833, 0.625, 0.6111, 0.5417, 0.6111, 0.5417, 0.6111, 0.625, 0.6111, 0.625, 0.6389, 0.5417, 0.6389, 0.4306, 0.5833, 0.4583, 0.5833, 0.4583, 0.6111, 0.4306, 0.6111, 0.4306, 0.6111, 0.4583, 0.6111, 0.4583, 0.6389, 0.4306, 0.6389, 0.4583, 0.5833, 0.5417, 0.5833, 0.5417, 0.6111, 0.4583, 0.6111, 0.4583, 0.6111, 0.5417, 0.6111, 0.5417, 0.6389, 0.4583, 0.6389, 0.4306, 0.1019, 0.4583, 0.1019, 0.4583, 0.1111, 0.4306, 0.1111, 0.4306, 0.1111, 0.4583, 0.1111, 0.4583, 0.1389, 0.4306, 0.1389, 0.4583, 0.1019, 0.5417, 0.1019, 0.5417, 0.1111, 0.4583, 0.1111, 0.4583, 0.1111, 0.5417, 0.1111, 0.5417, 0.1389, 0.4583, 0.1389, 0.1806, 0.5833, 0.2083, 0.5833, 0.2083, 0.6111, 0.1806, 0.6111, 0.1806, 0.6111, 0.2083, 0.6111, 0.2083, 0.6389, 0.1806, 0.6389, 0.2083, 0.5833, 0.2917, 0.5833, 0.2917, 0.6111, 0.2083, 0.6111, 0.2083, 0.6111, 0.2917, 0.6111, 0.2917, 0.6389, 0.2083, 0.6389, 0.6806, 0.5833, 0.7083, 0.5833, 0.7083, 0.6111, 0.6806, 0.6111, 0.6806, 0.6111, 0.7083, 0.6111, 0.7083, 0.6389, 0.6806, 0.6389, 0.7083, 0.5833, 0.7917, 0.5833, 0.7917, 0.6111, 0.7083, 0.6111, 0.7083, 0.6111, 0.7917, 0.6111, 0.7917, 0.6389, 0.7083, 0.6389, 0.8472, 0.5, 0.875, 0.5, 0.875, 0.5278, 0.8472, 0.5278, 0.8472, 0.5278, 0.875, 0.5278, 0.875, 0.5556, 0.8472, 0.5556, 0.3472, 0.5, 0.375, 0.5, 0.375, 0.5278, 0.3472, 0.5278, 0.3472, 0.5278, 0.375, 0.5278, 0.375, 0.5556, 0.3472, 0.5556, 0.5417, 0.5, 0.625, 0.5, 0.625, 0.5278, 0.5417, 0.5278, 0.5417, 0.5278, 0.625, 0.5278, 0.625, 0.5556, 0.5417, 0.5556, 0.4306, 0.5, 0.4583, 0.5, 0.4583, 0.5278, 0.4306, 0.5278, 0.4306, 0.5278, 0.4583, 0.5278, 0.4583, 0.5556, 0.4306, 0.5556, 0.4583, 0.5, 0.5417, 0.5, 0.5417, 0.5278, 0.4583, 0.5278, 0.4583, 0.5278, 0.5417, 0.5278, 0.5417, 0.5556, 0.4583, 0.5556, 0.1806, 0.5, 0.2083, 0.5, 0.2083, 0.5278, 0.1806, 0.5278, 0.1806, 0.5278, 0.2083, 0.5278, 0.2083, 0.5556, 0.1806, 0.5556, 0.2083, 0.5, 0.2917, 0.5, 0.2917, 0.5278, 0.2083, 0.5278, 0.2083, 0.5278, 0.2917, 0.5278, 0.2917, 0.5556, 0.2083, 0.5556, 0.6806, 0.5, 0.7083, 0.5, 0.7083, 0.5278, 0.6806, 0.5278, 0.6806, 0.5278, 0.7083, 0.5278, 0.7083, 0.5556, 0.6806, 0.5556, 0.7083, 0.5, 0.7917, 0.5, 0.7917, 0.5278, 0.7083, 0.5278, 0.7083, 0.5278, 0.7917, 0.5278, 0.7917, 0.5556, 0.7083, 0.5556, 0.4583, 0.1667, 0.5417, 0.1667, 0.5417, 0.1944, 0.4583, 0.1944, 0.4583, 0.1944, 0.5417, 0.1944, 0.5417, 0.2222, 0.4583, 0.2222, 0.4306, 0.1667, 0.4583, 0.1667, 0.4583, 0.1944, 0.4306, 0.1944, 0.4306, 0.1944, 0.4583, 0.1944, 0.4583, 0.2222, 0.4306, 0.2222, 0.5417, 0.1667, 0.625, 0.1667, 0.625, 0.1944, 0.5417, 0.1944, 0.5417, 0.1944, 0.625, 0.1944, 0.625, 0.2222, 0.5417, 0.2222, 0.625, 0.5278, 0.6528, 0.5278, 0.6528, 0.5556, 0.625, 0.5556, 0.6528, 0.5278, 0.6806, 0.5278, 0.6806, 0.5556, 0.6528, 0.5556, 0.625, 0.5, 0.6528, 0.5, 0.6528, 0.5278, 0.625, 0.5278, 0.6528, 0.5, 0.6806, 0.5, 0.6806, 0.5278, 0.6528, 0.5278, 0.2917, 0.5278, 0.3194, 0.5278, 0.3194, 0.5556, 0.2917, 0.5556, 0.3194, 0.5278, 0.3472, 0.5278, 0.3472, 0.5556, 0.3194, 0.5556, 0.2917, 0.5, 0.3194, 0.5, 0.3194, 0.5278, 0.2917, 0.5278, 0.3194, 0.5, 0.3472, 0.5, 0.3472, 0.5278, 0.3194, 0.5278, 0.625, 0.6111, 0.6528, 0.6111, 0.6528, 0.6389, 0.625, 0.6389, 0.6528, 0.6111, 0.6806, 0.6111, 0.6806, 0.6389, 0.6528, 0.6389, 0.625, 0.5833, 0.6528, 0.5833, 0.6528, 0.6111, 0.625, 0.6111, 0.6528, 0.5833, 0.6806, 0.5833, 0.6806, 0.6111, 0.6528, 0.6111, 0.2917, 0.6111, 0.3194, 0.6111, 0.3194, 0.6389, 0.2917, 0.6389, 0.3194, 0.6111, 0.3472, 0.6111, 0.3472, 0.6389, 0.3194, 0.6389, 0.2917, 0.5833, 0.3194, 0.5833, 0.3194, 0.6111, 0.2917, 0.6111, 0.3194, 0.5833, 0.3472, 0.5833, 0.3472, 0.6111, 0.3194, 0.6111, 0.2917, 0.6944, 0.3194, 0.6944, 0.3194, 0.7222, 0.2917, 0.7222, 0.3194, 0.6944, 0.3472, 0.6944, 0.3472, 0.7222, 0.3194, 0.7222, 0.2917, 0.6667, 0.3194, 0.6667, 0.3194, 0.6944, 0.2917, 0.6944, 0.3194, 0.6667, 0.3472, 0.6667, 0.3472, 0.6944, 0.3194, 0.6944, 0.625, 0.6944, 0.6528, 0.6944, 0.6528, 0.7222, 0.625, 0.7222, 0.6528, 0.6944, 0.6806, 0.6944, 0.6806, 0.7222, 0.6528, 0.7222, 0.625, 0.6667, 0.6528, 0.6667, 0.6528, 0.6944, 0.625, 0.6944, 0.6528, 0.6667, 0.6806, 0.6667, 0.6806, 0.6944, 0.6528, 0.6944, 0.2917, 0.6574, 0.3194, 0.6574, 0.3194, 0.6667, 0.2917, 0.6667, 0.3194, 0.6574, 0.3472, 0.6574, 0.3472, 0.6667, 0.3194, 0.6667, 0.2917, 0.5556, 0.3194, 0.5556, 0.3194, 0.5833, 0.2917, 0.5833, 0.3194, 0.5556, 0.3472, 0.5556, 0.3472, 0.5833, 0.3194, 0.5833, 0.625, 0.6574, 0.6528, 0.6574, 0.6528, 0.6667, 0.625, 0.6667, 0.6528, 0.6574, 0.6806, 0.6574, 0.6806, 0.6667, 0.6528, 0.6667, 0.625, 0.5556, 0.6528, 0.5556, 0.6528, 0.5833, 0.625, 0.5833, 0.6528, 0.5556, 0.6806, 0.5556, 0.6806, 0.5833, 0.6528, 0.5833, 0.625, 0.7407, 0.6528, 0.7407, 0.6528, 0.75, 0.625, 0.75, 0.6528, 0.7407, 0.6806, 0.7407, 0.6806, 0.75, 0.6528, 0.75, 0.5417, 0.75, 0.625, 0.75, 0.625, 0.7778, 0.5417, 0.7778, 0.5417, 0.7778, 0.625, 0.7778, 0.625, 0.8056, 0.5417, 0.8056, 0.4306, 0.75, 0.4583, 0.75, 0.4583, 0.7778, 0.4306, 0.7778, 0.4306, 0.7778, 0.4583, 0.7778, 0.4583, 0.8056, 0.4306, 0.8056, 0.4583, 0.75, 0.5417, 0.75, 0.5417, 0.7778, 0.4583, 0.7778, 0.4583, 0.7778, 0.5417, 0.7778, 0.5417, 0.8056, 0.4583, 0.8056, 0.4583, 0.4167, 0.5417, 0.4167, 0.5417, 0.4444, 0.4583, 0.4444, 0.4583, 0.4444, 0.5417, 0.4444, 0.5417, 0.4722, 0.4583, 0.4722, 0.4306, 0.4167, 0.4583, 0.4167, 0.4583, 0.4444, 0.4306, 0.4444, 0.4306, 0.4444, 0.4583, 0.4444, 0.4583, 0.4722, 0.4306, 0.4722, 0.5417, 0.4167, 0.625, 0.4167, 0.625, 0.4444, 0.5417, 0.4444, 0.5417, 0.4444, 0.625, 0.4444, 0.625, 0.4722, 0.5417, 0.4722, 0.2917, 0.7407, 0.3194, 0.7407, 0.3194, 0.75, 0.2917, 0.75, 0.3194, 0.7407, 0.3472, 0.7407, 0.3472, 0.75, 0.3194, 0.75, 0.125, 0.5278, 0.1528, 0.5278, 0.1528, 0.5556, 0.125, 0.5556, 0.1528, 0.5278, 0.1806, 0.5278, 0.1806, 0.5556, 0.1528, 0.5556, 0.125, 0.5, 0.1528, 0.5, 0.1528, 0.5278, 0.125, 0.5278, 0.1528, 0.5, 0.1806, 0.5, 0.1806, 0.5278, 0.1528, 0.5278, 0.7917, 0.5278, 0.8194, 0.5278, 0.8194, 0.5556, 0.7917, 0.5556, 0.8194, 0.5278, 0.8472, 0.5278, 0.8472, 0.5556, 0.8194, 0.5556, 0.7917, 0.5, 0.8194, 0.5, 0.8194, 0.5278, 0.7917, 0.5278, 0.8194, 0.5, 0.8472, 0.5, 0.8472, 0.5278, 0.8194, 0.5278, 0.125, 0.6111, 0.1528, 0.6111, 0.1528, 0.6389, 0.125, 0.6389, 0.1528, 0.6111, 0.1806, 0.6111, 0.1806, 0.6389, 0.1528, 0.6389, 0.125, 0.5833, 0.1528, 0.5833, 0.1528, 0.6111, 0.125, 0.6111, 0.1528, 0.5833, 0.1806, 0.5833, 0.1806, 0.6111, 0.1528, 0.6111, 0.7917, 0.6111, 0.8194, 0.6111, 0.8194, 0.6389, 0.7917, 0.6389, 0.8194, 0.6111, 0.8472, 0.6111, 0.8472, 0.6389, 0.8194, 0.6389, 0.7917, 0.5833, 0.8194, 0.5833, 0.8194, 0.6111, 0.7917, 0.6111, 0.8194, 0.5833, 0.8472, 0.5833, 0.8472, 0.6111, 0.8194, 0.6111, 0.7917, 0.6944, 0.8194, 0.6944, 0.8194, 0.7222, 0.7917, 0.7222, 0.8194, 0.6944, 0.8472, 0.6944, 0.8472, 0.7222, 0.8194, 0.7222, 0.7917, 0.6667, 0.8194, 0.6667, 0.8194, 0.6944, 0.7917, 0.6944, 0.8194, 0.6667, 0.8472, 0.6667, 0.8472, 0.6944, 0.8194, 0.6944, 0.125, 0.6944, 0.1528, 0.6944, 0.1528, 0.7222, 0.125, 0.7222, 0.1528, 0.6944, 0.1806, 0.6944, 0.1806, 0.7222, 0.1528, 0.7222, 0.125, 0.6667, 0.1528, 0.6667, 0.1528, 0.6944, 0.125, 0.6944, 0.1528, 0.6667, 0.1806, 0.6667, 0.1806, 0.6944, 0.1528, 0.6944, 0.7917, 0.6574, 0.8194, 0.6574, 0.8194, 0.6667, 0.7917, 0.6667, 0.8194, 0.6574, 0.8472, 0.6574, 0.8472, 0.6667, 0.8194, 0.6667, 0.7917, 0.5556, 0.8194, 0.5556, 0.8194, 0.5833, 0.7917, 0.5833, 0.8194, 0.5556, 0.8472, 0.5556, 0.8472, 0.5833, 0.8194, 0.5833, 0.125, 0.6574, 0.1528, 0.6574, 0.1528, 0.6667, 0.125, 0.6667, 0.1528, 0.6574, 0.1806, 0.6574, 0.1806, 0.6667, 0.1528, 0.6667, 0.125, 0.5556, 0.1528, 0.5556, 0.1528, 0.5833, 0.125, 0.5833, 0.1528, 0.5556, 0.1806, 0.5556, 0.1806, 0.5833, 0.1528, 0.5833, 0.125, 0.7407, 0.1528, 0.7407, 0.1528, 0.75, 0.125, 0.75, 0.1528, 0.7407, 0.1806, 0.7407, 0.1806, 0.75, 0.1528, 0.75, 0.5417, 0.25, 0.625, 0.25, 0.625, 0.2778, 0.5417, 0.2778, 0.5417, 0.2778, 0.625, 0.2778, 0.625, 0.3056, 0.5417, 0.3056, 0.4306, 0.25, 0.4583, 0.25, 0.4583, 0.2778, 0.4306, 0.2778, 0.4306, 0.2778, 0.4583, 0.2778, 0.4583, 0.3056, 0.4306, 0.3056, 0.4583, 0.25, 0.5417, 0.25, 0.5417, 0.2778, 0.4583, 0.2778, 0.4583, 0.2778, 0.5417, 0.2778, 0.5417, 0.3056, 0.4583, 0.3056, 0.4583, 0.9167, 0.5417, 0.9167, 0.5417, 0.9444, 0.4583, 0.9444, 0.4583, 0.9444, 0.5417, 0.9444, 0.5417, 0.9722, 0.4583, 0.9722, 0.4306, 0.9167, 0.4583, 0.9167, 0.4583, 0.9444, 0.4306, 0.9444, 0.4306, 0.9444, 0.4583, 0.9444, 0.4583, 0.9722, 0.4306, 0.9722, 0.5417, 0.9167, 0.625, 0.9167, 0.625, 0.9444, 0.5417, 0.9444, 0.5417, 0.9444, 0.625, 0.9444, 0.625, 0.9722, 0.5417, 0.9722, 0.7917, 0.7407, 0.8194, 0.7407, 0.8194, 0.75, 0.7917, 0.75, 0.8194, 0.7407, 0.8472, 0.7407, 0.8472, 0.75, 0.8194, 0.75, 0.8194, 0.7222, 0.8472, 0.7222, 0.8472, 0.7315, 0.8194, 0.7315, 0.8194, 0.7315, 0.8472, 0.7315, 0.8472, 0.7407, 0.8194, 0.7407, 0.7917, 0.7222, 0.8194, 0.7222, 0.8194, 0.7315, 0.7917, 0.7315, 0.7917, 0.7315, 0.8194, 0.7315, 0.8194, 0.7407, 0.7917, 0.7407, 0.1528, 0.7222, 0.1806, 0.7222, 0.1806, 0.7315, 0.1528, 0.7315, 0.1528, 0.7315, 0.1806, 0.7315, 0.1806, 0.7407, 0.1528, 0.7407, 0.125, 0.7222, 0.1528, 0.7222, 0.1528, 0.7315, 0.125, 0.7315, 0.125, 0.7315, 0.1528, 0.7315, 0.1528, 0.7407, 0.125, 0.7407, 0.3194, 0.7222, 0.3472, 0.7222, 0.3472, 0.7315, 0.3194, 0.7315, 0.3194, 0.7315, 0.3472, 0.7315, 0.3472, 0.7407, 0.3194, 0.7407, 0.2917, 0.7222, 0.3194, 0.7222, 0.3194, 0.7315, 0.2917, 0.7315, 0.2917, 0.7315, 0.3194, 0.7315, 0.3194, 0.7407, 0.2917, 0.7407, 0.6528, 0.7222, 0.6806, 0.7222, 0.6806, 0.7315, 0.6528, 0.7315, 0.6528, 0.7315, 0.6806, 0.7315, 0.6806, 0.7407, 0.6528, 0.7407, 0.625, 0.7222, 0.6528, 0.7222, 0.6528, 0.7315, 0.625, 0.7315, 0.625, 0.7315, 0.6528, 0.7315, 0.6528, 0.7407, 0.625, 0.7407, 0.4583, 0.0, 0.5417, 0.0, 0.5417, 0.009259, 0.4583, 0.009259, 0.4583, 0.009259, 0.5417, 0.009259, 0.5417, 0.01852, 0.4583, 0.01852, 0.4306, 0.0, 0.4583, 0.0, 0.4583, 0.009259, 0.4306, 0.009259, 0.4306, 0.009259, 0.4583, 0.009259, 0.4583, 0.01852, 0.4306, 0.01852, 0.5417, 0.0, 0.625, 0.0, 0.625, 0.009259, 0.5417, 0.009259, 0.5417, 0.009259, 0.625, 0.009259, 0.625, 0.01852, 0.5417, 0.01852, 0.7083, 0.7222, 0.7917, 0.7222, 0.7917, 0.7315, 0.7083, 0.7315, 0.7083, 0.7315, 0.7917, 0.7315, 0.7917, 0.7407, 0.7083, 0.7407, 0.6806, 0.7222, 0.7083, 0.7222, 0.7083, 0.7315, 0.6806, 0.7315, 0.6806, 0.7315, 0.7083, 0.7315, 0.7083, 0.7407, 0.6806, 0.7407, 0.2083, 0.7222, 0.2917, 0.7222, 0.2917, 0.7315, 0.2083, 0.7315, 0.2083, 0.7315, 0.2917, 0.7315, 0.2917, 0.7407, 0.2083, 0.7407, 0.1806, 0.7222, 0.2083, 0.7222, 0.2083, 0.7315, 0.1806, 0.7315, 0.1806, 0.7315, 0.2083, 0.7315, 0.2083, 0.7407, 0.1806, 0.7407, 0.4583, 0.7222, 0.5417, 0.7222, 0.5417, 0.7315, 0.4583, 0.7315, 0.4583, 0.7315, 0.5417, 0.7315, 0.5417, 0.7407, 0.4583, 0.7407, 0.4306, 0.7222, 0.4583, 0.7222, 0.4583, 0.7315, 0.4306, 0.7315, 0.4306, 0.7315, 0.4583, 0.7315, 0.4583, 0.7407, 0.4306, 0.7407, 0.5417, 0.7222, 0.625, 0.7222, 0.625, 0.7315, 0.5417, 0.7315, 0.5417, 0.7315, 0.625, 0.7315, 0.625, 0.7407, 0.5417, 0.7407, 0.3472, 0.7222, 0.375, 0.7222, 0.375, 0.7315, 0.3472, 0.7315, 0.3472, 0.7315, 0.375, 0.7315, 0.375, 0.7407, 0.3472, 0.7407, 0.8472, 0.7222, 0.875, 0.7222, 0.875, 0.7315, 0.8472, 0.7315, 0.8472, 0.7315, 0.875, 0.7315, 0.875, 0.7407, 0.8472, 0.7407, 0.1528, 0.6389, 0.1806, 0.6389, 0.1806, 0.6481, 0.1528, 0.6481, 0.1528, 0.6481, 0.1806, 0.6481, 0.1806, 0.6574, 0.1528, 0.6574, 0.125, 0.6389, 0.1528, 0.6389, 0.1528, 0.6481, 0.125, 0.6481, 0.125, 0.6481, 0.1528, 0.6481, 0.1528, 0.6574, 0.125, 0.6574, 0.8194, 0.6389, 0.8472, 0.6389, 0.8472, 0.6481, 0.8194, 0.6481, 0.8194, 0.6481, 0.8472, 0.6481, 0.8472, 0.6574, 0.8194, 0.6574, 0.7917, 0.6389, 0.8194, 0.6389, 0.8194, 0.6481, 0.7917, 0.6481, 0.7917, 0.6481, 0.8194, 0.6481, 0.8194, 0.6574, 0.7917, 0.6574, 0.6528, 0.6389, 0.6806, 0.6389, 0.6806, 0.6481, 0.6528, 0.6481, 0.6528, 0.6481, 0.6806, 0.6481, 0.6806, 0.6574, 0.6528, 0.6574, 0.625, 0.6389, 0.6528, 0.6389, 0.6528, 0.6481, 0.625, 0.6481, 0.625, 0.6481, 0.6528, 0.6481, 0.6528, 0.6574, 0.625, 0.6574, 0.3194, 0.6389, 0.3472, 0.6389, 0.3472, 0.6481, 0.3194, 0.6481, 0.3194, 0.6481, 0.3472, 0.6481, 0.3472, 0.6574, 0.3194, 0.6574, 0.2917, 0.6389, 0.3194, 0.6389, 0.3194, 0.6481, 0.2917, 0.6481, 0.2917, 0.6481, 0.3194, 0.6481, 0.3194, 0.6574, 0.2917, 0.6574, 0.4583, 0.08333, 0.5417, 0.08333, 0.5417, 0.09259, 0.4583, 0.09259, 0.4583, 0.09259, 0.5417, 0.09259, 0.5417, 0.1019, 0.4583, 0.1019, 0.4306, 0.08333, 0.4583, 0.08333, 0.4583, 0.09259, 0.4306, 0.09259, 0.4306, 0.09259, 0.4583, 0.09259, 0.4583, 0.1019, 0.4306, 0.1019, 0.5417, 0.08333, 0.625, 0.08333, 0.625, 0.09259, 0.5417, 0.09259, 0.5417, 0.09259, 0.625, 0.09259, 0.625, 0.1019, 0.5417, 0.1019, 0.8472, 0.6389, 0.875, 0.6389, 0.875, 0.6481, 0.8472, 0.6481, 0.8472, 0.6481, 0.875, 0.6481, 0.875, 0.6574, 0.8472, 0.6574, 0.3472, 0.6389, 0.375, 0.6389, 0.375, 0.6481, 0.3472, 0.6481, 0.3472, 0.6481, 0.375, 0.6481, 0.375, 0.6574, 0.3472, 0.6574, 0.5417, 0.6389, 0.625, 0.6389, 0.625, 0.6481, 0.5417, 0.6481, 0.5417, 0.6481, 0.625, 0.6481, 0.625, 0.6574, 0.5417, 0.6574, 0.4306, 0.6389, 0.4583, 0.6389, 0.4583, 0.6481, 0.4306, 0.6481, 0.4306, 0.6481, 0.4583, 0.6481, 0.4583, 0.6574, 0.4306, 0.6574, 0.4583, 0.6389, 0.5417, 0.6389, 0.5417, 0.6481, 0.4583, 0.6481, 0.4583, 0.6481, 0.5417, 0.6481, 0.5417, 0.6574, 0.4583, 0.6574, 0.1806, 0.6389, 0.2083, 0.6389, 0.2083, 0.6481, 0.1806, 0.6481, 0.1806, 0.6481, 0.2083, 0.6481, 0.2083, 0.6574, 0.1806, 0.6574, 0.2083, 0.6389, 0.2917, 0.6389, 0.2917, 0.6481, 0.2083, 0.6481, 0.2083, 0.6481, 0.2917, 0.6481, 0.2917, 0.6574, 0.2083, 0.6574, 0.6806, 0.6389, 0.7083, 0.6389, 0.7083, 0.6481, 0.6806, 0.6481, 0.6806, 0.6481, 0.7083, 0.6481, 0.7083, 0.6574, 0.6806, 0.6574, 0.7083, 0.6389, 0.7917, 0.6389, 0.7917, 0.6481, 0.7083, 0.6481, 0.7083, 0.6481, 0.7917, 0.6481, 0.7917, 0.6574, 0.7083, 0.6574, 0.375, 0.6481, 0.4028, 0.6481, 0.4028, 0.6574, 0.375, 0.6574, 0.4028, 0.6481, 0.4306, 0.6481, 0.4306, 0.6574, 0.4028, 0.6574, 0.375, 0.6389, 0.4028, 0.6389, 0.4028, 0.6481, 0.375, 0.6481, 0.4028, 0.6389, 0.4306, 0.6389, 0.4306, 0.6481, 0.4028, 0.6481, 0.375, 0.09259, 0.4028, 0.09259, 0.4028, 0.1019, 0.375, 0.1019, 0.4028, 0.09259, 0.4306, 0.09259, 0.4306, 0.1019, 0.4028, 0.1019, 0.375, 0.08333, 0.4028, 0.08333, 0.4028, 0.09259, 0.375, 0.09259, 0.4028, 0.08333, 0.4306, 0.08333, 0.4306, 0.09259, 0.4028, 0.09259, 0.375, 0.7315, 0.4028, 0.7315, 0.4028, 0.7407, 0.375, 0.7407, 0.4028, 0.7315, 0.4306, 0.7315, 0.4306, 0.7407, 0.4028, 0.7407, 0.375, 0.7222, 0.4028, 0.7222, 0.4028, 0.7315, 0.375, 0.7315, 0.4028, 0.7222, 0.4306, 0.7222, 0.4306, 0.7315, 0.4028, 0.7315, 0.375, 0.009259, 0.4028, 0.009259, 0.4028, 0.01852, 0.375, 0.01852, 0.4028, 0.009259, 0.4306, 0.009259, 0.4306, 0.01852, 0.4028, 0.01852, 0.375, 0.0, 0.4028, 0.0, 0.4028, 0.009259, 0.375, 0.009259, 0.4028, 0.0, 0.4306, 0.0, 0.4306, 0.009259, 0.4028, 0.009259, 0.375, 0.9444, 0.4028, 0.9444, 0.4028, 0.9722, 0.375, 0.9722, 0.4028, 0.9444, 0.4306, 0.9444, 0.4306, 0.9722, 0.4028, 0.9722, 0.375, 0.9167, 0.4028, 0.9167, 0.4028, 0.9444, 0.375, 0.9444, 0.4028, 0.9167, 0.4306, 0.9167, 0.4306, 0.9444, 0.4028, 0.9444, 0.375, 0.2778, 0.4028, 0.2778, 0.4028, 0.3056, 0.375, 0.3056, 0.4028, 0.2778, 0.4306, 0.2778, 0.4306, 0.3056, 0.4028, 0.3056, 0.375, 0.25, 0.4028, 0.25, 0.4028, 0.2778, 0.375, 0.2778, 0.4028, 0.25, 0.4306, 0.25, 0.4306, 0.2778, 0.4028, 0.2778, 0.375, 0.4444, 0.4028, 0.4444, 0.4028, 0.4722, 0.375, 0.4722, 0.4028, 0.4444, 0.4306, 0.4444, 0.4306, 0.4722, 0.4028, 0.4722, 0.375, 0.4167, 0.4028, 0.4167, 0.4028, 0.4444, 0.375, 0.4444, 0.4028, 0.4167, 0.4306, 0.4167, 0.4306, 0.4444, 0.4028, 0.4444, 0.375, 0.7778, 0.4028, 0.7778, 0.4028, 0.8056, 0.375, 0.8056, 0.4028, 0.7778, 0.4306, 0.7778, 0.4306, 0.8056, 0.4028, 0.8056, 0.375, 0.75, 0.4028, 0.75, 0.4028, 0.7778, 0.375, 0.7778, 0.4028, 0.75, 0.4306, 0.75, 0.4306, 0.7778, 0.4028, 0.7778, 0.375, 0.1944, 0.4028, 0.1944, 0.4028, 0.2222, 0.375, 0.2222, 0.4028, 0.1944, 0.4306, 0.1944, 0.4306, 0.2222, 0.4028, 0.2222, 0.375, 0.1667, 0.4028, 0.1667, 0.4028, 0.1944, 0.375, 0.1944, 0.4028, 0.1667, 0.4306, 0.1667, 0.4306, 0.1944, 0.4028, 0.1944, 0.375, 0.5278, 0.4028, 0.5278, 0.4028, 0.5556, 0.375, 0.5556, 0.4028, 0.5278, 0.4306, 0.5278, 0.4306, 0.5556, 0.4028, 0.5556, 0.375, 0.5, 0.4028, 0.5, 0.4028, 0.5278, 0.375, 0.5278, 0.4028, 0.5, 0.4306, 0.5, 0.4306, 0.5278, 0.4028, 0.5278, 0.375, 0.1111, 0.4028, 0.1111, 0.4028, 0.1389, 0.375, 0.1389, 0.4028, 0.1111, 0.4306, 0.1111, 0.4306, 0.1389, 0.4028, 0.1389, 0.375, 0.1019, 0.4028, 0.1019, 0.4028, 0.1111, 0.375, 0.1111, 0.4028, 0.1019, 0.4306, 0.1019, 0.4306, 0.1111, 0.4028, 0.1111, 0.375, 0.6111, 0.4028, 0.6111, 0.4028, 0.6389, 0.375, 0.6389, 0.4028, 0.6111, 0.4306, 0.6111, 0.4306, 0.6389, 0.4028, 0.6389, 0.375, 0.5833, 0.4028, 0.5833, 0.4028, 0.6111, 0.375, 0.6111, 0.4028, 0.5833, 0.4306, 0.5833, 0.4306, 0.6111, 0.4028, 0.6111, 0.375, 0.6944, 0.4028, 0.6944, 0.4028, 0.7222, 0.375, 0.7222, 0.4028, 0.6944, 0.4306, 0.6944, 0.4306, 0.7222, 0.4028, 0.7222, 0.375, 0.6667, 0.4028, 0.6667, 0.4028, 0.6944, 0.375, 0.6944, 0.4028, 0.6667, 0.4306, 0.6667, 0.4306, 0.6944, 0.4028, 0.6944, 0.375, 0.02778, 0.4028, 0.02778, 0.4028, 0.05556, 0.375, 0.05556, 0.4028, 0.02778, 0.4306, 0.02778, 0.4306, 0.05556, 0.4028, 0.05556, 0.375, 0.01852, 0.4028, 0.01852, 0.4028, 0.02778, 0.375, 0.02778, 0.4028, 0.01852, 0.4306, 0.01852, 0.4306, 0.02778, 0.4028, 0.02778, 0.375, 0.6574, 0.4028, 0.6574, 0.4028, 0.6667, 0.375, 0.6667, 0.4028, 0.6574, 0.4306, 0.6574, 0.4306, 0.6667, 0.4028, 0.6667, 0.375, 0.5556, 0.4028, 0.5556, 0.4028, 0.5833, 0.375, 0.5833, 0.4028, 0.5556, 0.4306, 0.5556, 0.4306, 0.5833, 0.4028, 0.5833, 0.375, 0.1389, 0.4028, 0.1389, 0.4028, 0.1667, 0.375, 0.1667, 0.4028, 0.1389, 0.4306, 0.1389, 0.4306, 0.1667, 0.4028, 0.1667, 0.375, 0.05556, 0.4028, 0.05556, 0.4028, 0.08333, 0.375, 0.08333, 0.4028, 0.05556, 0.4306, 0.05556, 0.4306, 0.08333, 0.4028, 0.08333, 0.375, 0.3333, 0.4028, 0.3333, 0.4028, 0.4167, 0.375, 0.4167, 0.4028, 0.3333, 0.4306, 0.3333, 0.4306, 0.4167, 0.4028, 0.4167, 0.375, 0.3056, 0.4028, 0.3056, 0.4028, 0.3333, 0.375, 0.3333, 0.4028, 0.3056, 0.4306, 0.3056, 0.4306, 0.3333, 0.4028, 0.3333, 0.375, 0.8333, 0.4028, 0.8333, 0.4028, 0.9167, 0.375, 0.9167, 0.4028, 0.8333, 0.4306, 0.8333, 0.4306, 0.9167, 0.4028, 0.9167, 0.375, 0.8056, 0.4028, 0.8056, 0.4028, 0.8333, 0.375, 0.8333, 0.4028, 0.8056, 0.4306, 0.8056, 0.4306, 0.8333, 0.4028, 0.8333, 0.375, 0.9722, 0.4028, 0.9722, 0.4028, 1.0, 0.375, 1.0, 0.4028, 0.9722, 0.4306, 0.9722, 0.4306, 1.0, 0.4028, 1.0, 0.375, 0.2222, 0.4028, 0.2222, 0.4028, 0.25, 0.375, 0.25, 0.4028, 0.2222, 0.4306, 0.2222, 0.4306, 0.25, 0.4028, 0.25, 0.375, 0.7407, 0.4028, 0.7407, 0.4028, 0.75, 0.375, 0.75, 0.4028, 0.7407, 0.4306, 0.7407, 0.4306, 0.75, 0.4028, 0.75, 0.375, 0.4722, 0.4028, 0.4722, 0.4028, 0.5, 0.375, 0.5, 0.4028, 0.4722, 0.4306, 0.4722, 0.4306, 0.5, 0.4028, 0.5])
me_cube.materials.append(mat_material)
me_cube.materials.append(mat_material_001)
me_cube.materials.append(mat_material_006)
me_cube.materials.append(mat_material_007)
me_cube.use_mirror_z = True
me_cube.use_mirror_vertex_groups = False
me_cube.update()
me_cylinder = bpy.data.meshes.new('Cylinder')
me_cylinder.from_pydata([(0.01426, 0.9774, -0.3718), (0.0, 1.0, 1.0), (0.2049, 0.9586, -0.3718), (0.1951, 0.9808, 1.0), (0.3883, 0.903, -0.3718), (0.3827, 0.9239, 1.0), (0.5573, 0.8127, -0.3718), (0.5556, 0.8315, 1.0), (0.7054, 0.6911, -0.3718), (0.7071, 0.7071, 1.0), (0.8269, 0.543, -0.3718), (0.8315, 0.5556, 1.0), (0.9173, 0.374, -0.3718), (0.9239, 0.3827, 1.0), (0.9729, 0.1907, -0.3718), (0.9808, 0.1951, 1.0), (0.9917, 0.0, -0.3718), (1.0, 0.0, 1.0), (0.9729, -0.1907, -0.3718), (0.9808, -0.1951, 1.0), (0.9173, -0.374, -0.3718), (0.9239, -0.3827, 1.0), (0.8269, -0.543, -0.3718), (0.8315, -0.5556, 1.0), (0.7054, -0.6911, -0.3718), (0.7071, -0.7071, 1.0), (0.5573, -0.8127, -0.3718), (0.5556, -0.8315, 1.0), (0.3883, -0.903, -0.3718), (0.3827, -0.9239, 1.0), (0.2049, -0.9586, -0.3718), (0.1951, -0.9808, 1.0), (0.01426, -0.9774, -0.3718), (0.0, -1.0, 1.0), (-0.1764, -0.9586, -0.3718), (-0.1951, -0.9808, 1.0), (-0.3598, -0.903, -0.3718), (-0.3827, -0.9239, 1.0), (-0.5288, -0.8127, -0.3718), (-0.5556, -0.8315, 1.0), (-0.6769, -0.6911, -0.3718), (-0.7071, -0.7071, 1.0), (-0.7984, -0.543, -0.3718), (-0.8315, -0.5556, 1.0), (-0.8887, -0.374, -0.3718), (-0.9239, -0.3827, 1.0), (-0.9444, -0.1907, -0.3718), (-0.9808, -0.1951, 1.0), (-0.9631, 0.0, -0.3718), (-1.0, 0.0, 1.0), (-0.9444, 0.1907, -0.3718), (-0.9808, 0.1951, 1.0), (-0.8887, 0.374, -0.3718), (-0.9239, 0.3827, 1.0), (-0.7984, 0.543, -0.3718), (-0.8315, 0.5556, 1.0), (-0.6769, 0.6911, -0.3718), (-0.7071, 0.7071, 1.0), (-0.5288, 0.8127, -0.3718), (-0.5556, 0.8315, 1.0), (-0.3598, 0.903, -0.3718), (-0.3827, 0.9239, 1.0), (-0.1764, 0.9586, -0.3718), (-0.1951, 0.9808, 1.0)], [], [(0, 1, 3, 2), (2, 3, 5, 4), (4, 5, 7, 6), (6, 7, 9, 8), (8, 9, 11, 10), (10, 11, 13, 12), (12, 13, 15, 14), (14, 15, 17, 16), (16, 17, 19, 18), (18, 19, 21, 20), (20, 21, 23, 22), (22, 23, 25, 24), (24, 25, 27, 26), (26, 27, 29, 28), (28, 29, 31, 30), (30, 31, 33, 32), (32, 33, 35, 34), (34, 35, 37, 36), (36, 37, 39, 38), (38, 39, 41, 40), (40, 41, 43, 42), (42, 43, 45, 44), (44, 45, 47, 46), (46, 47, 49, 48), (48, 49, 51, 50), (50, 51, 53, 52), (52, 53, 55, 54), (54, 55, 57, 56), (56, 57, 59, 58), (58, 59, 61, 60), (3, 1, 63, 61, 59, 57, 55, 53, 51, 49, 47, 45, 43, 41, 39, 37, 35, 33, 31, 29, 27, 25, 23, 21, 19, 17, 15, 13, 11, 9, 7, 5), (60, 61, 63, 62), (62, 63, 1, 0), (0, 2, 4, 6, 8, 10, 12, 14, 16, 18, 20, 22, 24, 26, 28, 30, 32, 34, 36, 38, 40, 42, 44, 46, 48, 50, 52, 54, 56, 58, 60, 62)])
_uv = me_cylinder.uv_layers.new(name='UVMap')
_uv.uv.foreach_set('vector', [1.0, 0.5, 1.0, 1.0, 0.9688, 1.0, 0.9688, 0.5, 0.9688, 0.5, 0.9688, 1.0, 0.9375, 1.0, 0.9375, 0.5, 0.9375, 0.5, 0.9375, 1.0, 0.9062, 1.0, 0.9062, 0.5, 0.9062, 0.5, 0.9062, 1.0, 0.875, 1.0, 0.875, 0.5, 0.875, 0.5, 0.875, 1.0, 0.8438, 1.0, 0.8438, 0.5, 0.8438, 0.5, 0.8438, 1.0, 0.8125, 1.0, 0.8125, 0.5, 0.8125, 0.5, 0.8125, 1.0, 0.7812, 1.0, 0.7812, 0.5, 0.7812, 0.5, 0.7812, 1.0, 0.75, 1.0, 0.75, 0.5, 0.75, 0.5, 0.75, 1.0, 0.7188, 1.0, 0.7188, 0.5, 0.7188, 0.5, 0.7188, 1.0, 0.6875, 1.0, 0.6875, 0.5, 0.6875, 0.5, 0.6875, 1.0, 0.6562, 1.0, 0.6562, 0.5, 0.6562, 0.5, 0.6562, 1.0, 0.625, 1.0, 0.625, 0.5, 0.625, 0.5, 0.625, 1.0, 0.5938, 1.0, 0.5938, 0.5, 0.5938, 0.5, 0.5938, 1.0, 0.5625, 1.0, 0.5625, 0.5, 0.5625, 0.5, 0.5625, 1.0, 0.5312, 1.0, 0.5312, 0.5, 0.5312, 0.5, 0.5312, 1.0, 0.5, 1.0, 0.5, 0.5, 0.5, 0.5, 0.5, 1.0, 0.4688, 1.0, 0.4688, 0.5, 0.4688, 0.5, 0.4688, 1.0, 0.4375, 1.0, 0.4375, 0.5, 0.4375, 0.5, 0.4375, 1.0, 0.4062, 1.0, 0.4062, 0.5, 0.4062, 0.5, 0.4062, 1.0, 0.375, 1.0, 0.375, 0.5, 0.375, 0.5, 0.375, 1.0, 0.3438, 1.0, 0.3438, 0.5, 0.3438, 0.5, 0.3438, 1.0, 0.3125, 1.0, 0.3125, 0.5, 0.3125, 0.5, 0.3125, 1.0, 0.2812, 1.0, 0.2812, 0.5, 0.2812, 0.5, 0.2812, 1.0, 0.25, 1.0, 0.25, 0.5, 0.25, 0.5, 0.25, 1.0, 0.2188, 1.0, 0.2188, 0.5, 0.2188, 0.5, 0.2188, 1.0, 0.1875, 1.0, 0.1875, 0.5, 0.1875, 0.5, 0.1875, 1.0, 0.1562, 1.0, 0.1562, 0.5, 0.1562, 0.5, 0.1562, 1.0, 0.125, 1.0, 0.125, 0.5, 0.125, 0.5, 0.125, 1.0, 0.09375, 1.0, 0.09375, 0.5, 0.09375, 0.5, 0.09375, 1.0, 0.0625, 1.0, 0.0625, 0.5, 0.2968, 0.4854, 0.25, 0.49, 0.2032, 0.4854, 0.1582, 0.4717, 0.1167, 0.4496, 0.08029, 0.4197, 0.05045, 0.3833, 0.02827, 0.3418, 0.01461, 0.2968, 0.01, 0.25, 0.01461, 0.2032, 0.02827, 0.1582, 0.05045, 0.1167, 0.08029, 0.08029, 0.1167, 0.05045, 0.1582, 0.02827, 0.2032, 0.01461, 0.25, 0.01, 0.2968, 0.01461, 0.3418, 0.02827, 0.3833, 0.05045, 0.4197, 0.08029, 0.4496, 0.1167, 0.4717, 0.1582, 0.4854, 0.2032, 0.49, 0.25, 0.4854, 0.2968, 0.4717, 0.3418, 0.4496, 0.3833, 0.4197, 0.4197, 0.3833, 0.4496, 0.3418, 0.4717, 0.0625, 0.5, 0.0625, 1.0, 0.03125, 1.0, 0.03125, 0.5, 0.03125, 0.5, 0.03125, 1.0, 0.0, 1.0, 0.0, 0.5, 0.75, 0.49, 0.7968, 0.4854, 0.8418, 0.4717, 0.8833, 0.4496, 0.9197, 0.4197, 0.9496, 0.3833, 0.9717, 0.3418, 0.9854, 0.2968, 0.99, 0.25, 0.9854, 0.2032, 0.9717, 0.1582, 0.9496, 0.1167, 0.9197, 0.08029, 0.8833, 0.05045, 0.8418, 0.02827, 0.7968, 0.01461, 0.75, 0.01, 0.7032, 0.01461, 0.6582, 0.02827, 0.6167, 0.05045, 0.5803, 0.08029, 0.5504, 0.1167, 0.5283, 0.1582, 0.5146, 0.2032, 0.51, 0.25, 0.5146, 0.2968, 0.5283, 0.3418, 0.5504, 0.3833, 0.5803, 0.4197, 0.6167, 0.4496, 0.6582, 0.4717, 0.7032, 0.4854])
me_cylinder.materials.append(mat_material_002)
me_cylinder.update()
me_cylinder_001 = bpy.data.meshes.new('Cylinder.001')
me_cylinder_001.from_pydata([(0.01426, 0.9774, -0.3718), (0.0, 1.0, 1.0), (0.2049, 0.9586, -0.3718), (0.1951, 0.9808, 1.0), (0.3883, 0.903, -0.3718), (0.3827, 0.9239, 1.0), (0.5573, 0.8127, -0.3718), (0.5556, 0.8315, 1.0), (0.7054, 0.6911, -0.3718), (0.7071, 0.7071, 1.0), (0.8269, 0.543, -0.3718), (0.8315, 0.5556, 1.0), (0.9173, 0.374, -0.3718), (0.9239, 0.3827, 1.0), (0.9729, 0.1907, -0.3718), (0.9808, 0.1951, 1.0), (0.9917, 0.0, -0.3718), (1.0, 0.0, 1.0), (0.9729, -0.1907, -0.3718), (0.9808, -0.1951, 1.0), (0.9173, -0.374, -0.3718), (0.9239, -0.3827, 1.0), (0.8269, -0.543, -0.3718), (0.8315, -0.5556, 1.0), (0.7054, -0.6911, -0.3718), (0.7071, -0.7071, 1.0), (0.5573, -0.8127, -0.3718), (0.5556, -0.8315, 1.0), (0.3883, -0.903, -0.3718), (0.3827, -0.9239, 1.0), (0.2049, -0.9586, -0.3718), (0.1951, -0.9808, 1.0), (0.01426, -0.9774, -0.3718), (0.0, -1.0, 1.0), (-0.1764, -0.9586, -0.3718), (-0.1951, -0.9808, 1.0), (-0.3598, -0.903, -0.3718), (-0.3827, -0.9239, 1.0), (-0.5288, -0.8127, -0.3718), (-0.5556, -0.8315, 1.0), (-0.6769, -0.6911, -0.3718), (-0.7071, -0.7071, 1.0), (-0.7984, -0.543, -0.3718), (-0.8315, -0.5556, 1.0), (-0.8887, -0.374, -0.3718), (-0.9239, -0.3827, 1.0), (-0.9444, -0.1907, -0.3718), (-0.9808, -0.1951, 1.0), (-0.9631, 0.0, -0.3718), (-1.0, 0.0, 1.0), (-0.9444, 0.1907, -0.3718), (-0.9808, 0.1951, 1.0), (-0.8887, 0.374, -0.3718), (-0.9239, 0.3827, 1.0), (-0.7984, 0.543, -0.3718), (-0.8315, 0.5556, 1.0), (-0.6769, 0.6911, -0.3718), (-0.7071, 0.7071, 1.0), (-0.5288, 0.8127, -0.3718), (-0.5556, 0.8315, 1.0), (-0.3598, 0.903, -0.3718), (-0.3827, 0.9239, 1.0), (-0.1764, 0.9586, -0.3718), (-0.1951, 0.9808, 1.0)], [], [(0, 1, 3, 2), (2, 3, 5, 4), (4, 5, 7, 6), (6, 7, 9, 8), (8, 9, 11, 10), (10, 11, 13, 12), (12, 13, 15, 14), (14, 15, 17, 16), (16, 17, 19, 18), (18, 19, 21, 20), (20, 21, 23, 22), (22, 23, 25, 24), (24, 25, 27, 26), (26, 27, 29, 28), (28, 29, 31, 30), (30, 31, 33, 32), (32, 33, 35, 34), (34, 35, 37, 36), (36, 37, 39, 38), (38, 39, 41, 40), (40, 41, 43, 42), (42, 43, 45, 44), (44, 45, 47, 46), (46, 47, 49, 48), (48, 49, 51, 50), (50, 51, 53, 52), (52, 53, 55, 54), (54, 55, 57, 56), (56, 57, 59, 58), (58, 59, 61, 60), (3, 1, 63, 61, 59, 57, 55, 53, 51, 49, 47, 45, 43, 41, 39, 37, 35, 33, 31, 29, 27, 25, 23, 21, 19, 17, 15, 13, 11, 9, 7, 5), (60, 61, 63, 62), (62, 63, 1, 0), (0, 2, 4, 6, 8, 10, 12, 14, 16, 18, 20, 22, 24, 26, 28, 30, 32, 34, 36, 38, 40, 42, 44, 46, 48, 50, 52, 54, 56, 58, 60, 62)])
_uv = me_cylinder_001.uv_layers.new(name='UVMap')
_uv.uv.foreach_set('vector', [1.0, 0.5, 1.0, 1.0, 0.9688, 1.0, 0.9688, 0.5, 0.9688, 0.5, 0.9688, 1.0, 0.9375, 1.0, 0.9375, 0.5, 0.9375, 0.5, 0.9375, 1.0, 0.9062, 1.0, 0.9062, 0.5, 0.9062, 0.5, 0.9062, 1.0, 0.875, 1.0, 0.875, 0.5, 0.875, 0.5, 0.875, 1.0, 0.8438, 1.0, 0.8438, 0.5, 0.8438, 0.5, 0.8438, 1.0, 0.8125, 1.0, 0.8125, 0.5, 0.8125, 0.5, 0.8125, 1.0, 0.7812, 1.0, 0.7812, 0.5, 0.7812, 0.5, 0.7812, 1.0, 0.75, 1.0, 0.75, 0.5, 0.75, 0.5, 0.75, 1.0, 0.7188, 1.0, 0.7188, 0.5, 0.7188, 0.5, 0.7188, 1.0, 0.6875, 1.0, 0.6875, 0.5, 0.6875, 0.5, 0.6875, 1.0, 0.6562, 1.0, 0.6562, 0.5, 0.6562, 0.5, 0.6562, 1.0, 0.625, 1.0, 0.625, 0.5, 0.625, 0.5, 0.625, 1.0, 0.5938, 1.0, 0.5938, 0.5, 0.5938, 0.5, 0.5938, 1.0, 0.5625, 1.0, 0.5625, 0.5, 0.5625, 0.5, 0.5625, 1.0, 0.5312, 1.0, 0.5312, 0.5, 0.5312, 0.5, 0.5312, 1.0, 0.5, 1.0, 0.5, 0.5, 0.5, 0.5, 0.5, 1.0, 0.4688, 1.0, 0.4688, 0.5, 0.4688, 0.5, 0.4688, 1.0, 0.4375, 1.0, 0.4375, 0.5, 0.4375, 0.5, 0.4375, 1.0, 0.4062, 1.0, 0.4062, 0.5, 0.4062, 0.5, 0.4062, 1.0, 0.375, 1.0, 0.375, 0.5, 0.375, 0.5, 0.375, 1.0, 0.3438, 1.0, 0.3438, 0.5, 0.3438, 0.5, 0.3438, 1.0, 0.3125, 1.0, 0.3125, 0.5, 0.3125, 0.5, 0.3125, 1.0, 0.2812, 1.0, 0.2812, 0.5, 0.2812, 0.5, 0.2812, 1.0, 0.25, 1.0, 0.25, 0.5, 0.25, 0.5, 0.25, 1.0, 0.2188, 1.0, 0.2188, 0.5, 0.2188, 0.5, 0.2188, 1.0, 0.1875, 1.0, 0.1875, 0.5, 0.1875, 0.5, 0.1875, 1.0, 0.1562, 1.0, 0.1562, 0.5, 0.1562, 0.5, 0.1562, 1.0, 0.125, 1.0, 0.125, 0.5, 0.125, 0.5, 0.125, 1.0, 0.09375, 1.0, 0.09375, 0.5, 0.09375, 0.5, 0.09375, 1.0, 0.0625, 1.0, 0.0625, 0.5, 0.2968, 0.4854, 0.25, 0.49, 0.2032, 0.4854, 0.1582, 0.4717, 0.1167, 0.4496, 0.08029, 0.4197, 0.05045, 0.3833, 0.02827, 0.3418, 0.01461, 0.2968, 0.01, 0.25, 0.01461, 0.2032, 0.02827, 0.1582, 0.05045, 0.1167, 0.08029, 0.08029, 0.1167, 0.05045, 0.1582, 0.02827, 0.2032, 0.01461, 0.25, 0.01, 0.2968, 0.01461, 0.3418, 0.02827, 0.3833, 0.05045, 0.4197, 0.08029, 0.4496, 0.1167, 0.4717, 0.1582, 0.4854, 0.2032, 0.49, 0.25, 0.4854, 0.2968, 0.4717, 0.3418, 0.4496, 0.3833, 0.4197, 0.4197, 0.3833, 0.4496, 0.3418, 0.4717, 0.0625, 0.5, 0.0625, 1.0, 0.03125, 1.0, 0.03125, 0.5, 0.03125, 0.5, 0.03125, 1.0, 0.0, 1.0, 0.0, 0.5, 0.75, 0.49, 0.7968, 0.4854, 0.8418, 0.4717, 0.8833, 0.4496, 0.9197, 0.4197, 0.9496, 0.3833, 0.9717, 0.3418, 0.9854, 0.2968, 0.99, 0.25, 0.9854, 0.2032, 0.9717, 0.1582, 0.9496, 0.1167, 0.9197, 0.08029, 0.8833, 0.05045, 0.8418, 0.02827, 0.7968, 0.01461, 0.75, 0.01, 0.7032, 0.01461, 0.6582, 0.02827, 0.6167, 0.05045, 0.5803, 0.08029, 0.5504, 0.1167, 0.5283, 0.1582, 0.5146, 0.2032, 0.51, 0.25, 0.5146, 0.2968, 0.5283, 0.3418, 0.5504, 0.3833, 0.5803, 0.4197, 0.6167, 0.4496, 0.6582, 0.4717, 0.7032, 0.4854])
me_cylinder_001.materials.append(mat_material_003)
me_cylinder_001.update()
me_cylinder_002 = bpy.data.meshes.new('Cylinder.002')
me_cylinder_002.from_pydata([(0.01426, 0.9774, -0.3718), (0.0, 1.0, 1.0), (0.2049, 0.9586, -0.3718), (0.1951, 0.9808, 1.0), (0.3883, 0.903, -0.3718), (0.3827, 0.9239, 1.0), (0.5573, 0.8127, -0.3718), (0.5556, 0.8315, 1.0), (0.7054, 0.6911, -0.3718), (0.7071, 0.7071, 1.0), (0.8269, 0.543, -0.3718), (0.8315, 0.5556, 1.0), (0.9173, 0.374, -0.3718), (0.9239, 0.3827, 1.0), (0.9729, 0.1907, -0.3718), (0.9808, 0.1951, 1.0), (0.9917, 0.0, -0.3718), (1.0, 0.0, 1.0), (0.9729, -0.1907, -0.3718), (0.9808, -0.1951, 1.0), (0.9173, -0.374, -0.3718), (0.9239, -0.3827, 1.0), (0.8269, -0.543, -0.3718), (0.8315, -0.5556, 1.0), (0.7054, -0.6911, -0.3718), (0.7071, -0.7071, 1.0), (0.5573, -0.8127, -0.3718), (0.5556, -0.8315, 1.0), (0.3883, -0.903, -0.3718), (0.3827, -0.9239, 1.0), (0.2049, -0.9586, -0.3718), (0.1951, -0.9808, 1.0), (0.01426, -0.9774, -0.3718), (0.0, -1.0, 1.0), (-0.1764, -0.9586, -0.3718), (-0.1951, -0.9808, 1.0), (-0.3598, -0.903, -0.3718), (-0.3827, -0.9239, 1.0), (-0.5288, -0.8127, -0.3718), (-0.5556, -0.8315, 1.0), (-0.6769, -0.6911, -0.3718), (-0.7071, -0.7071, 1.0), (-0.7984, -0.543, -0.3718), (-0.8315, -0.5556, 1.0), (-0.8887, -0.374, -0.3718), (-0.9239, -0.3827, 1.0), (-0.9444, -0.1907, -0.3718), (-0.9808, -0.1951, 1.0), (-0.9631, 0.0, -0.3718), (-1.0, 0.0, 1.0), (-0.9444, 0.1907, -0.3718), (-0.9808, 0.1951, 1.0), (-0.8887, 0.374, -0.3718), (-0.9239, 0.3827, 1.0), (-0.7984, 0.543, -0.3718), (-0.8315, 0.5556, 1.0), (-0.6769, 0.6911, -0.3718), (-0.7071, 0.7071, 1.0), (-0.5288, 0.8127, -0.3718), (-0.5556, 0.8315, 1.0), (-0.3598, 0.903, -0.3718), (-0.3827, 0.9239, 1.0), (-0.1764, 0.9586, -0.3718), (-0.1951, 0.9808, 1.0)], [], [(0, 1, 3, 2), (2, 3, 5, 4), (4, 5, 7, 6), (6, 7, 9, 8), (8, 9, 11, 10), (10, 11, 13, 12), (12, 13, 15, 14), (14, 15, 17, 16), (16, 17, 19, 18), (18, 19, 21, 20), (20, 21, 23, 22), (22, 23, 25, 24), (24, 25, 27, 26), (26, 27, 29, 28), (28, 29, 31, 30), (30, 31, 33, 32), (32, 33, 35, 34), (34, 35, 37, 36), (36, 37, 39, 38), (38, 39, 41, 40), (40, 41, 43, 42), (42, 43, 45, 44), (44, 45, 47, 46), (46, 47, 49, 48), (48, 49, 51, 50), (50, 51, 53, 52), (52, 53, 55, 54), (54, 55, 57, 56), (56, 57, 59, 58), (58, 59, 61, 60), (3, 1, 63, 61, 59, 57, 55, 53, 51, 49, 47, 45, 43, 41, 39, 37, 35, 33, 31, 29, 27, 25, 23, 21, 19, 17, 15, 13, 11, 9, 7, 5), (60, 61, 63, 62), (62, 63, 1, 0), (0, 2, 4, 6, 8, 10, 12, 14, 16, 18, 20, 22, 24, 26, 28, 30, 32, 34, 36, 38, 40, 42, 44, 46, 48, 50, 52, 54, 56, 58, 60, 62)])
_uv = me_cylinder_002.uv_layers.new(name='UVMap')
_uv.uv.foreach_set('vector', [1.0, 0.5, 1.0, 1.0, 0.9688, 1.0, 0.9688, 0.5, 0.9688, 0.5, 0.9688, 1.0, 0.9375, 1.0, 0.9375, 0.5, 0.9375, 0.5, 0.9375, 1.0, 0.9062, 1.0, 0.9062, 0.5, 0.9062, 0.5, 0.9062, 1.0, 0.875, 1.0, 0.875, 0.5, 0.875, 0.5, 0.875, 1.0, 0.8438, 1.0, 0.8438, 0.5, 0.8438, 0.5, 0.8438, 1.0, 0.8125, 1.0, 0.8125, 0.5, 0.8125, 0.5, 0.8125, 1.0, 0.7812, 1.0, 0.7812, 0.5, 0.7812, 0.5, 0.7812, 1.0, 0.75, 1.0, 0.75, 0.5, 0.75, 0.5, 0.75, 1.0, 0.7188, 1.0, 0.7188, 0.5, 0.7188, 0.5, 0.7188, 1.0, 0.6875, 1.0, 0.6875, 0.5, 0.6875, 0.5, 0.6875, 1.0, 0.6562, 1.0, 0.6562, 0.5, 0.6562, 0.5, 0.6562, 1.0, 0.625, 1.0, 0.625, 0.5, 0.625, 0.5, 0.625, 1.0, 0.5938, 1.0, 0.5938, 0.5, 0.5938, 0.5, 0.5938, 1.0, 0.5625, 1.0, 0.5625, 0.5, 0.5625, 0.5, 0.5625, 1.0, 0.5312, 1.0, 0.5312, 0.5, 0.5312, 0.5, 0.5312, 1.0, 0.5, 1.0, 0.5, 0.5, 0.5, 0.5, 0.5, 1.0, 0.4688, 1.0, 0.4688, 0.5, 0.4688, 0.5, 0.4688, 1.0, 0.4375, 1.0, 0.4375, 0.5, 0.4375, 0.5, 0.4375, 1.0, 0.4062, 1.0, 0.4062, 0.5, 0.4062, 0.5, 0.4062, 1.0, 0.375, 1.0, 0.375, 0.5, 0.375, 0.5, 0.375, 1.0, 0.3438, 1.0, 0.3438, 0.5, 0.3438, 0.5, 0.3438, 1.0, 0.3125, 1.0, 0.3125, 0.5, 0.3125, 0.5, 0.3125, 1.0, 0.2812, 1.0, 0.2812, 0.5, 0.2812, 0.5, 0.2812, 1.0, 0.25, 1.0, 0.25, 0.5, 0.25, 0.5, 0.25, 1.0, 0.2188, 1.0, 0.2188, 0.5, 0.2188, 0.5, 0.2188, 1.0, 0.1875, 1.0, 0.1875, 0.5, 0.1875, 0.5, 0.1875, 1.0, 0.1562, 1.0, 0.1562, 0.5, 0.1562, 0.5, 0.1562, 1.0, 0.125, 1.0, 0.125, 0.5, 0.125, 0.5, 0.125, 1.0, 0.09375, 1.0, 0.09375, 0.5, 0.09375, 0.5, 0.09375, 1.0, 0.0625, 1.0, 0.0625, 0.5, 0.2968, 0.4854, 0.25, 0.49, 0.2032, 0.4854, 0.1582, 0.4717, 0.1167, 0.4496, 0.08029, 0.4197, 0.05045, 0.3833, 0.02827, 0.3418, 0.01461, 0.2968, 0.01, 0.25, 0.01461, 0.2032, 0.02827, 0.1582, 0.05045, 0.1167, 0.08029, 0.08029, 0.1167, 0.05045, 0.1582, 0.02827, 0.2032, 0.01461, 0.25, 0.01, 0.2968, 0.01461, 0.3418, 0.02827, 0.3833, 0.05045, 0.4197, 0.08029, 0.4496, 0.1167, 0.4717, 0.1582, 0.4854, 0.2032, 0.49, 0.25, 0.4854, 0.2968, 0.4717, 0.3418, 0.4496, 0.3833, 0.4197, 0.4197, 0.3833, 0.4496, 0.3418, 0.4717, 0.0625, 0.5, 0.0625, 1.0, 0.03125, 1.0, 0.03125, 0.5, 0.03125, 0.5, 0.03125, 1.0, 0.0, 1.0, 0.0, 0.5, 0.75, 0.49, 0.7968, 0.4854, 0.8418, 0.4717, 0.8833, 0.4496, 0.9197, 0.4197, 0.9496, 0.3833, 0.9717, 0.3418, 0.9854, 0.2968, 0.99, 0.25, 0.9854, 0.2032, 0.9717, 0.1582, 0.9496, 0.1167, 0.9197, 0.08029, 0.8833, 0.05045, 0.8418, 0.02827, 0.7968, 0.01461, 0.75, 0.01, 0.7032, 0.01461, 0.6582, 0.02827, 0.6167, 0.05045, 0.5803, 0.08029, 0.5504, 0.1167, 0.5283, 0.1582, 0.5146, 0.2032, 0.51, 0.25, 0.5146, 0.2968, 0.5283, 0.3418, 0.5504, 0.3833, 0.5803, 0.4197, 0.6167, 0.4496, 0.6582, 0.4717, 0.7032, 0.4854])
me_cylinder_002.materials.append(mat_material_004)
me_cylinder_002.update()
me_cylinder_003 = bpy.data.meshes.new('Cylinder.003')
me_cylinder_003.from_pydata([(0.01426, 0.9774, -0.3718), (0.0, 1.0, 1.0), (0.2049, 0.9586, -0.3718), (0.1951, 0.9808, 1.0), (0.3883, 0.903, -0.3718), (0.3827, 0.9239, 1.0), (0.5573, 0.8127, -0.3718), (0.5556, 0.8315, 1.0), (0.7054, 0.6911, -0.3718), (0.7071, 0.7071, 1.0), (0.8269, 0.543, -0.3718), (0.8315, 0.5556, 1.0), (0.9173, 0.374, -0.3718), (0.9239, 0.3827, 1.0), (0.9729, 0.1907, -0.3718), (0.9808, 0.1951, 1.0), (0.9917, 0.0, -0.3718), (1.0, 0.0, 1.0), (0.9729, -0.1907, -0.3718), (0.9808, -0.1951, 1.0), (0.9173, -0.374, -0.3718), (0.9239, -0.3827, 1.0), (0.8269, -0.543, -0.3718), (0.8315, -0.5556, 1.0), (0.7054, -0.6911, -0.3718), (0.7071, -0.7071, 1.0), (0.5573, -0.8127, -0.3718), (0.5556, -0.8315, 1.0), (0.3883, -0.903, -0.3718), (0.3827, -0.9239, 1.0), (0.2049, -0.9586, -0.3718), (0.1951, -0.9808, 1.0), (0.01426, -0.9774, -0.3718), (0.0, -1.0, 1.0), (-0.1764, -0.9586, -0.3718), (-0.1951, -0.9808, 1.0), (-0.3598, -0.903, -0.3718), (-0.3827, -0.9239, 1.0), (-0.5288, -0.8127, -0.3718), (-0.5556, -0.8315, 1.0), (-0.6769, -0.6911, -0.3718), (-0.7071, -0.7071, 1.0), (-0.7984, -0.543, -0.3718), (-0.8315, -0.5556, 1.0), (-0.8887, -0.374, -0.3718), (-0.9239, -0.3827, 1.0), (-0.9444, -0.1907, -0.3718), (-0.9808, -0.1951, 1.0), (-0.9631, 0.0, -0.3718), (-1.0, 0.0, 1.0), (-0.9444, 0.1907, -0.3718), (-0.9808, 0.1951, 1.0), (-0.8887, 0.374, -0.3718), (-0.9239, 0.3827, 1.0), (-0.7984, 0.543, -0.3718), (-0.8315, 0.5556, 1.0), (-0.6769, 0.6911, -0.3718), (-0.7071, 0.7071, 1.0), (-0.5288, 0.8127, -0.3718), (-0.5556, 0.8315, 1.0), (-0.3598, 0.903, -0.3718), (-0.3827, 0.9239, 1.0), (-0.1764, 0.9586, -0.3718), (-0.1951, 0.9808, 1.0)], [], [(0, 1, 3, 2), (2, 3, 5, 4), (4, 5, 7, 6), (6, 7, 9, 8), (8, 9, 11, 10), (10, 11, 13, 12), (12, 13, 15, 14), (14, 15, 17, 16), (16, 17, 19, 18), (18, 19, 21, 20), (20, 21, 23, 22), (22, 23, 25, 24), (24, 25, 27, 26), (26, 27, 29, 28), (28, 29, 31, 30), (30, 31, 33, 32), (32, 33, 35, 34), (34, 35, 37, 36), (36, 37, 39, 38), (38, 39, 41, 40), (40, 41, 43, 42), (42, 43, 45, 44), (44, 45, 47, 46), (46, 47, 49, 48), (48, 49, 51, 50), (50, 51, 53, 52), (52, 53, 55, 54), (54, 55, 57, 56), (56, 57, 59, 58), (58, 59, 61, 60), (3, 1, 63, 61, 59, 57, 55, 53, 51, 49, 47, 45, 43, 41, 39, 37, 35, 33, 31, 29, 27, 25, 23, 21, 19, 17, 15, 13, 11, 9, 7, 5), (60, 61, 63, 62), (62, 63, 1, 0), (0, 2, 4, 6, 8, 10, 12, 14, 16, 18, 20, 22, 24, 26, 28, 30, 32, 34, 36, 38, 40, 42, 44, 46, 48, 50, 52, 54, 56, 58, 60, 62)])
_uv = me_cylinder_003.uv_layers.new(name='UVMap')
_uv.uv.foreach_set('vector', [1.0, 0.5, 1.0, 1.0, 0.9688, 1.0, 0.9688, 0.5, 0.9688, 0.5, 0.9688, 1.0, 0.9375, 1.0, 0.9375, 0.5, 0.9375, 0.5, 0.9375, 1.0, 0.9062, 1.0, 0.9062, 0.5, 0.9062, 0.5, 0.9062, 1.0, 0.875, 1.0, 0.875, 0.5, 0.875, 0.5, 0.875, 1.0, 0.8438, 1.0, 0.8438, 0.5, 0.8438, 0.5, 0.8438, 1.0, 0.8125, 1.0, 0.8125, 0.5, 0.8125, 0.5, 0.8125, 1.0, 0.7812, 1.0, 0.7812, 0.5, 0.7812, 0.5, 0.7812, 1.0, 0.75, 1.0, 0.75, 0.5, 0.75, 0.5, 0.75, 1.0, 0.7188, 1.0, 0.7188, 0.5, 0.7188, 0.5, 0.7188, 1.0, 0.6875, 1.0, 0.6875, 0.5, 0.6875, 0.5, 0.6875, 1.0, 0.6562, 1.0, 0.6562, 0.5, 0.6562, 0.5, 0.6562, 1.0, 0.625, 1.0, 0.625, 0.5, 0.625, 0.5, 0.625, 1.0, 0.5938, 1.0, 0.5938, 0.5, 0.5938, 0.5, 0.5938, 1.0, 0.5625, 1.0, 0.5625, 0.5, 0.5625, 0.5, 0.5625, 1.0, 0.5312, 1.0, 0.5312, 0.5, 0.5312, 0.5, 0.5312, 1.0, 0.5, 1.0, 0.5, 0.5, 0.5, 0.5, 0.5, 1.0, 0.4688, 1.0, 0.4688, 0.5, 0.4688, 0.5, 0.4688, 1.0, 0.4375, 1.0, 0.4375, 0.5, 0.4375, 0.5, 0.4375, 1.0, 0.4062, 1.0, 0.4062, 0.5, 0.4062, 0.5, 0.4062, 1.0, 0.375, 1.0, 0.375, 0.5, 0.375, 0.5, 0.375, 1.0, 0.3438, 1.0, 0.3438, 0.5, 0.3438, 0.5, 0.3438, 1.0, 0.3125, 1.0, 0.3125, 0.5, 0.3125, 0.5, 0.3125, 1.0, 0.2812, 1.0, 0.2812, 0.5, 0.2812, 0.5, 0.2812, 1.0, 0.25, 1.0, 0.25, 0.5, 0.25, 0.5, 0.25, 1.0, 0.2188, 1.0, 0.2188, 0.5, 0.2188, 0.5, 0.2188, 1.0, 0.1875, 1.0, 0.1875, 0.5, 0.1875, 0.5, 0.1875, 1.0, 0.1562, 1.0, 0.1562, 0.5, 0.1562, 0.5, 0.1562, 1.0, 0.125, 1.0, 0.125, 0.5, 0.125, 0.5, 0.125, 1.0, 0.09375, 1.0, 0.09375, 0.5, 0.09375, 0.5, 0.09375, 1.0, 0.0625, 1.0, 0.0625, 0.5, 0.2968, 0.4854, 0.25, 0.49, 0.2032, 0.4854, 0.1582, 0.4717, 0.1167, 0.4496, 0.08029, 0.4197, 0.05045, 0.3833, 0.02827, 0.3418, 0.01461, 0.2968, 0.01, 0.25, 0.01461, 0.2032, 0.02827, 0.1582, 0.05045, 0.1167, 0.08029, 0.08029, 0.1167, 0.05045, 0.1582, 0.02827, 0.2032, 0.01461, 0.25, 0.01, 0.2968, 0.01461, 0.3418, 0.02827, 0.3833, 0.05045, 0.4197, 0.08029, 0.4496, 0.1167, 0.4717, 0.1582, 0.4854, 0.2032, 0.49, 0.25, 0.4854, 0.2968, 0.4717, 0.3418, 0.4496, 0.3833, 0.4197, 0.4197, 0.3833, 0.4496, 0.3418, 0.4717, 0.0625, 0.5, 0.0625, 1.0, 0.03125, 1.0, 0.03125, 0.5, 0.03125, 0.5, 0.03125, 1.0, 0.0, 1.0, 0.0, 0.5, 0.75, 0.49, 0.7968, 0.4854, 0.8418, 0.4717, 0.8833, 0.4496, 0.9197, 0.4197, 0.9496, 0.3833, 0.9717, 0.3418, 0.9854, 0.2968, 0.99, 0.25, 0.9854, 0.2032, 0.9717, 0.1582, 0.9496, 0.1167, 0.9197, 0.08029, 0.8833, 0.05045, 0.8418, 0.02827, 0.7968, 0.01461, 0.75, 0.01, 0.7032, 0.01461, 0.6582, 0.02827, 0.6167, 0.05045, 0.5803, 0.08029, 0.5504, 0.1167, 0.5283, 0.1582, 0.5146, 0.2032, 0.51, 0.25, 0.5146, 0.2968, 0.5283, 0.3418, 0.5504, 0.3833, 0.5803, 0.4197, 0.6167, 0.4496, 0.6582, 0.4717, 0.7032, 0.4854])
me_cylinder_003.materials.append(mat_material_005)
me_cylinder_003.update()

# ---- objects
ob_cube = bpy.data.objects.new('Cube', me_cube)
ob_cylinder = bpy.data.objects.new('Cylinder', me_cylinder)
ob_cylinder_001 = bpy.data.objects.new('Cylinder.001', me_cylinder_001)
ob_cylinder_002 = bpy.data.objects.new('Cylinder.002', me_cylinder_002)
ob_cylinder_003 = bpy.data.objects.new('Cylinder.003', me_cylinder_003)

# ---- transforms, parenting, visibility, modifiers, constraints
ob_cube.location = (0.02343, 0.08024, 0.4916)
ob_cube.lock_rotations_4d = False
ob_cube.empty_display_type = 'ARROWS'
ob_cube.lineart.crease_threshold = 0.0
ob_cube.use_mesh_mirror_z = True
ob_cylinder.location = (0.4438, -0.5336, 0.2138)
ob_cylinder.rotation_euler = (-0.0, -1.594, -0.0)
ob_cylinder.scale = (0.1565, 0.1565, 0.1565)
ob_cylinder_001.location = (0.4884, 0.6298, 0.2146)
ob_cylinder_001.rotation_euler = (-0.0, -1.594, -0.0)
ob_cylinder_001.scale = (0.1565, 0.1565, 0.1565)
ob_cylinder_002.location = (-0.3411, 0.6298, 0.2146)
ob_cylinder_002.rotation_euler = (-0.0, -1.594, -0.0)
ob_cylinder_002.scale = (0.1565, 0.1565, 0.1565)
ob_cylinder_003.location = (-0.344, -0.5336, 0.2138)
ob_cylinder_003.rotation_euler = (-0.0, -1.594, -0.0)
ob_cylinder_003.scale = (0.1565, 0.1565, 0.1565)

# ---- collection membership
col_collection.objects.link(ob_cube)
col_collection.objects.link(ob_cylinder)
col_collection.objects.link(ob_cylinder_001)
col_collection.objects.link(ob_cylinder_002)
col_collection.objects.link(ob_cylinder_003)

# ---- scene / render settings (as saved in the file)
scene.frame_start = 1; scene.frame_end = 250; scene.frame_set(1)
scene.render.engine = 'BLENDER_EEVEE_NEXT'
bpy.context.view_layer.update()

# ---- added for rendering (the .blend has no active camera and no usable light): camera, sun
cam_auto = bpy.data.cameras.new('AutoCamera')
cam_auto.lens = 50.0
cam_auto.sensor_width = 36.0
cam_auto.clip_end = 1000.0
ob_auto_camera = bpy.data.objects.new('AutoCamera', cam_auto)
scene.collection.objects.link(ob_auto_camera)
ob_auto_camera.location = (2.23301, -2.652, 2.20681)
ob_auto_camera.rotation_euler = (1.09748, -7.21219e-08, 0.694738)
scene.camera = ob_auto_camera
light_auto_sun = bpy.data.lights.new('AutoSun', 'SUN')
light_auto_sun.energy = 3.0
light_auto_sun.angle = 0.0523599
ob_auto_sun = bpy.data.objects.new('AutoSun', light_auto_sun)
scene.collection.objects.link(ob_auto_sun)
ob_auto_sun.rotation_euler = (0.872665, 0.174533, 0.523599)
bpy.context.view_layer.update()
